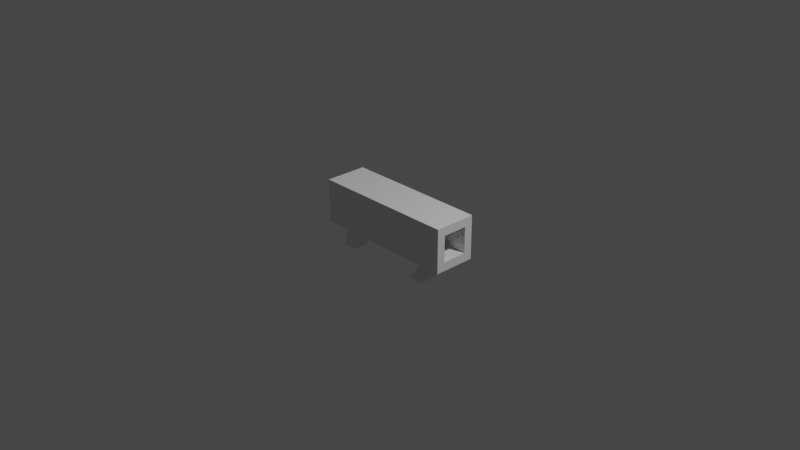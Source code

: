# Source: boom.blend  (saved by Blender 3.2.14; exported with 4.5.12 LTS)
import bpy
from mathutils import Matrix  # noqa: F401  (used for matrix-valued properties, if any)

bpy.ops.wm.read_factory_settings(use_empty=True)
scene = bpy.context.scene
scene.name = 'Scene'

# ---- collections
col_collection = bpy.data.collections.new('Collection'); scene.collection.children.link(col_collection)

# ---- materials (node trees are filled in below, after node groups)
mat_material = bpy.data.materials.new('Material')
mat_material.alpha_threshold = 0.0
mat_material.use_transparent_shadow = False
mat_material.line_color = (0.0, 0.0, 0.0, 1.0)

# ---- material node trees
mat_material.use_nodes = True; mat_material.node_tree.nodes.clear()
_N = mat_material.node_tree.nodes; _L = mat_material.node_tree.links
n0 = _N.new('ShaderNodeOutputMaterial'); n0.name = 'Material Output'; n0.location = (300, 300)
n1 = _N.new('ShaderNodeBsdfPrincipled'); n1.name = 'Principled BSDF'; n1.location = (10, 300)
n1.distribution = 'GGX'
n1.subsurface_method = 'RANDOM_WALK_SKIN'
n1.inputs[2].default_value = 0.4
n1.inputs[3].default_value = 1.45
n1.inputs[27].default_value = (0.0, 0.0, 0.0, 1.0)
n1.inputs[28].default_value = 1.0
_L.new(n1.outputs[0], n0.inputs[0])
n0.is_active_output = True

# ---- world
world_world = bpy.data.worlds.new('World'); scene.world = world_world
world_world.use_nodes = True; world_world.node_tree.nodes.clear()
_N = world_world.node_tree.nodes; _L = world_world.node_tree.links
n0 = _N.new('ShaderNodeOutputWorld'); n0.name = 'World Output'; n0.location = (300, 300)
n1 = _N.new('ShaderNodeBackground'); n1.name = 'Background'; n1.location = (10, 300)
n1.inputs[0].default_value = (0.05088, 0.05088, 0.05088, 1.0)
_L.new(n1.outputs[0], n0.inputs[0])
n0.is_active_output = True
world_world.color = (0.05088, 0.05088, 0.05088)
world_world.use_sun_shadow = False
world_world.sun_shadow_jitter_overblur = 0.0

# ---- cameras
cam_camera = bpy.data.cameras.new('Camera')
cam_camera.clip_end = 100.0
cam_camera.ortho_scale = 7.314

# ---- lights
light_light = bpy.data.lights.new('Light', 'POINT')
light_light.transmission_factor = 0.0
light_light.energy = 1000.0
light_light.shadow_soft_size = 0.1
light_light.shadow_maximum_resolution = 0.006
light_light.use_absolute_resolution = True

# ---- meshes
me_cube = bpy.data.meshes.new('Cube')
me_cube.from_pydata([(0.7837, 0.2325, 0.24), (0.7837, 0.2325, -0.24), (0.7837, -0.2325, 0.24), (0.7837, -0.2325, -0.24), (-0.8163, 0.2325, 0.24), (-0.8163, 0.2325, -0.24), (-0.8163, -0.2325, 0.24), (-0.8163, -0.2325, -0.24), (-0.8163, 0.186, -0.24), (-0.8163, 0.1395, -0.24), (-0.8163, 0.093, -0.24), (-0.8163, 0.0465, -0.24), (-0.8163, -1.129e-09, -0.24), (-0.8163, -0.0465, -0.24), (-0.8163, -0.093, -0.24), (-0.8163, -0.1395, -0.24), (-0.8163, -0.186, -0.24), (0.6237, 0.2325, -0.24), (0.4637, 0.2325, -0.24), (0.3037, 0.2325, -0.24), (0.1437, 0.2325, -0.24), (-0.01631, 0.2325, -0.24), (-0.1763, 0.2325, -0.24), (-0.3363, 0.2325, -0.24), (-0.4963, 0.2325, -0.24), (-0.6563, 0.2325, -0.24), (0.7837, 0.2325, 0.192), (0.7837, 0.2325, 0.144), (0.7837, 0.2325, 0.096), (0.7837, 0.2325, 0.048), (0.7837, 0.2325, 1.785e-09), (0.7837, 0.2325, -0.048), (0.7837, 0.2325, -0.096), (0.7837, 0.2325, -0.144), (0.7837, 0.2325, -0.192), (-0.8163, -0.2325, -0.192), (-0.8163, -0.2325, -0.144), (-0.8163, -0.2325, -0.096), (-0.8163, -0.2325, -0.048), (-0.8163, -0.2325, 1.785e-09), (-0.8163, -0.2325, 0.048), (-0.8163, -0.2325, 0.096), (-0.8163, -0.2325, 0.144), (-0.8163, -0.2325, 0.192), (0.7837, -0.2325, 0.192), (0.7837, -0.2325, 0.144), (0.7837, -0.2325, 0.096), (0.7837, -0.2325, 0.048), (0.7837, -0.2325, 1.785e-09), (0.7837, -0.2325, -0.048), (0.7837, -0.2325, -0.096), (0.7837, -0.2325, -0.144), (0.7837, -0.2325, -0.192), (-0.8163, 0.2325, 0.192), (-0.8163, 0.2325, 0.144), (-0.8163, 0.2325, 0.096), (-0.8163, 0.2325, 0.048), (-0.8163, 0.2325, 1.785e-09), (-0.8163, 0.2325, -0.048), (-0.8163, 0.2325, -0.096), (-0.8163, 0.2325, -0.144), (-0.8163, 0.2325, -0.192), (0.6237, -0.2325, 0.24), (0.4637, -0.2325, 0.24), (0.3037, -0.2325, 0.24), (0.1437, -0.2325, 0.24), (-0.01631, -0.2325, 0.24), (-0.1763, -0.2325, 0.24), (-0.3363, -0.2325, 0.24), (-0.4963, -0.2325, 0.24), (-0.6563, -0.2325, 0.24), (0.7837, 0.186, 0.24), (0.7837, 0.1395, 0.24), (0.7837, 0.093, 0.24), (0.7837, 0.0465, 0.24), (0.7837, -1.129e-09, 0.24), (0.7837, -0.0465, 0.24), (0.7837, -0.093, 0.24), (0.7837, -0.1395, 0.24), (0.7837, -0.186, 0.24), (-0.6563, -0.2325, -0.24), (-0.4963, -0.2325, -0.24), (-0.3363, -0.2325, -0.24), (-0.1763, -0.2325, -0.24), (-0.01631, -0.2325, -0.24), (0.1437, -0.2325, -0.24), (0.3037, -0.2325, -0.24), (0.4637, -0.2325, -0.24), (0.6237, -0.2325, -0.24), (-0.8163, -0.186, 0.24), (-0.8163, -0.1395, 0.24), (-0.8163, -0.093, 0.24), (-0.8163, -0.0465, 0.24), (-0.8163, -1.129e-09, 0.24), (-0.8163, 0.0465, 0.24), (-0.8163, 0.093, 0.24), (-0.8163, 0.1395, 0.24), (-0.8163, 0.186, 0.24), (-0.6563, 0.2325, 0.24), (-0.4963, 0.2325, 0.24), (-0.3363, 0.2325, 0.24), (-0.1763, 0.2325, 0.24), (-0.01631, 0.2325, 0.24), (0.1437, 0.2325, 0.24), (0.3037, 0.2325, 0.24), (0.4637, 0.2325, 0.24), (0.6237, 0.2325, 0.24), (0.7837, -0.186, -0.24), (0.7837, -0.1395, -0.24), (0.7837, -0.093, -0.24), (0.7837, -0.0465, -0.24), (0.7837, -1.129e-09, -0.24), (0.7837, 0.0465, -0.24), (0.7837, 0.093, -0.24), (0.7837, 0.1395, -0.24), (0.7837, 0.186, -0.24), (-0.6563, 0.2325, -0.192), (-0.4963, 0.2325, -0.192), (-0.3363, 0.2325, -0.192), (-0.1763, 0.2325, -0.192), (-0.01631, 0.2325, -0.192), (0.1437, 0.2325, -0.192), (0.3037, 0.2325, -0.192), (0.4637, 0.2325, -0.192), (0.6237, 0.2325, -0.192), (-0.6563, 0.2325, -0.144), (-0.4963, 0.2325, -0.144), (-0.3363, 0.2325, -0.144), (-0.1763, 0.2325, -0.144), (-0.01631, 0.2325, -0.144), (0.1437, 0.2325, -0.144), (0.3037, 0.2325, -0.144), (0.4637, 0.2325, -0.144), (0.6237, 0.2325, -0.144), (-0.6563, 0.2325, -0.096), (-0.4963, 0.2325, -0.096), (-0.3363, 0.2325, -0.096), (-0.1763, 0.2325, -0.096), (-0.01631, 0.2325, -0.096), (0.1437, 0.2325, -0.096), (0.3037, 0.2325, -0.096), (0.4637, 0.2325, -0.096), (0.6237, 0.2325, -0.096), (-0.6563, 0.2325, -0.048), (-0.4963, 0.2325, -0.048), (-0.3363, 0.2325, -0.048), (-0.1763, 0.2325, -0.048), (-0.01631, 0.2325, -0.048), (0.1437, 0.2325, -0.048), (0.3037, 0.2325, -0.048), (0.4637, 0.2325, -0.048), (0.6237, 0.2325, -0.048), (-0.6563, 0.2325, 1.785e-09), (-0.4963, 0.2325, 1.785e-09), (-0.3363, 0.2325, 1.785e-09), (-0.1763, 0.2325, 1.785e-09), (-0.01631, 0.2325, 1.785e-09), (0.1437, 0.2325, 1.785e-09), (0.3037, 0.2325, 1.785e-09), (0.4637, 0.2325, 1.785e-09), (0.6237, 0.2325, 1.785e-09), (-0.6563, 0.2325, 0.048), (-0.4963, 0.2325, 0.048), (-0.3363, 0.2325, 0.048), (-0.1763, 0.2325, 0.048), (-0.01631, 0.2325, 0.048), (0.1437, 0.2325, 0.048), (0.3037, 0.2325, 0.048), (0.4637, 0.2325, 0.048), (0.6237, 0.2325, 0.048), (-0.6563, 0.2325, 0.096), (-0.4963, 0.2325, 0.096), (-0.3363, 0.2325, 0.096), (-0.1763, 0.2325, 0.096), (-0.01631, 0.2325, 0.096), (0.1437, 0.2325, 0.096), (0.3037, 0.2325, 0.096), (0.4637, 0.2325, 0.096), (0.6237, 0.2325, 0.096), (-0.6563, 0.2325, 0.144), (-0.4963, 0.2325, 0.144), (-0.3363, 0.2325, 0.144), (-0.1763, 0.2325, 0.144), (-0.01631, 0.2325, 0.144), (0.1437, 0.2325, 0.144), (0.3037, 0.2325, 0.144), (0.4637, 0.2325, 0.144), (0.6237, 0.2325, 0.144), (-0.6563, 0.2325, 0.192), (-0.4963, 0.2325, 0.192), (-0.3363, 0.2325, 0.192), (-0.1763, 0.2325, 0.192), (-0.01631, 0.2325, 0.192), (0.1437, 0.2325, 0.192), (0.3037, 0.2325, 0.192), (0.4637, 0.2325, 0.192), (0.6237, 0.2325, 0.192), (0.7837, 0.186, -0.192), (0.7837, 0.1395, -0.192), (0.7837, 0.093, -0.192), (0.7837, 0.0465, -0.192), (0.7837, -1.129e-09, -0.192), (0.7837, -0.0465, -0.192), (0.7837, -0.093, -0.192), (0.7837, -0.1395, -0.192), (0.7837, -0.186, -0.192), (0.7837, 0.186, -0.144), (0.7837, 0.1395, -0.144), (0.7837, 0.093, -0.144), (0.7837, 0.0465, -0.144), (0.7837, -1.129e-09, -0.144), (0.7837, -0.0465, -0.144), (0.7837, -0.093, -0.144), (0.7837, -0.1395, -0.144), (0.7837, -0.186, -0.144), (0.7837, 0.186, -0.096), (0.7837, 0.1395, -0.096), (0.7837, -0.1395, -0.096), (0.7837, -0.186, -0.096), (0.7837, 0.186, -0.048), (0.7837, 0.1395, -0.048), (0.7837, -0.1395, -0.048), (0.7837, -0.186, -0.048), (0.7837, 0.186, 1.785e-09), (0.7837, 0.1395, 1.785e-09), (0.7837, -0.1395, 1.785e-09), (0.7837, -0.186, 1.785e-09), (0.7837, 0.186, 0.048), (0.7837, 0.1395, 0.048), (0.7837, -0.1395, 0.048), (0.7837, -0.186, 0.048), (0.7837, 0.186, 0.096), (0.7837, 0.1395, 0.096), (0.7837, -0.1395, 0.096), (0.7837, -0.186, 0.096), (0.7837, 0.186, 0.144), (0.7837, 0.1395, 0.144), (0.7837, 0.093, 0.144), (0.7837, 0.0465, 0.144), (0.7837, -1.129e-09, 0.144), (0.7837, -0.0465, 0.144), (0.7837, -0.093, 0.144), (0.7837, -0.1395, 0.144), (0.7837, -0.186, 0.144), (0.7837, 0.186, 0.192), (0.7837, 0.1395, 0.192), (0.7837, 0.093, 0.192), (0.7837, 0.0465, 0.192), (0.7837, -1.129e-09, 0.192), (0.7837, -0.0465, 0.192), (0.7837, -0.093, 0.192), (0.7837, -0.1395, 0.192), (0.7837, -0.186, 0.192), (-0.6563, 0.186, -0.24), (-0.6563, 0.1395, -0.24), (-0.6563, 0.093, -0.24), (-0.6563, 0.0465, -0.24), (-0.6563, -1.129e-09, -0.24), (-0.6563, -0.0465, -0.24), (-0.6563, -0.093, -0.24), (-0.6563, -0.1395, -0.24), (-0.6563, -0.186, -0.24), (-0.4963, 0.186, -0.24), (-0.4963, 0.1395, -0.24), (-0.4963, 0.093, -0.24), (-0.4963, 0.0465, -0.24), (-0.4963, -1.129e-09, -0.24), (-0.4963, -0.0465, -0.24), (-0.4963, -0.093, -0.24), (-0.4963, -0.1395, -0.24), (-0.4963, -0.186, -0.24), (-0.3363, 0.186, -0.24), (-0.3363, 0.1395, -0.24), (-0.3363, 0.093, -0.24), (-0.3363, 0.0465, -0.24), (-0.3363, -1.129e-09, -0.24), (-0.3363, -0.0465, -0.24), (-0.3363, -0.093, -0.24), (-0.3363, -0.1395, -0.24), (-0.3363, -0.186, -0.24), (-0.1763, 0.186, -0.24), (-0.1763, 0.1395, -0.24), (-0.1763, 0.093, -0.24), (-0.1763, 0.0465, -0.24), (-0.1763, -1.129e-09, -0.24), (-0.1763, -0.0465, -0.24), (-0.1763, -0.093, -0.24), (-0.1763, -0.1395, -0.24), (-0.1763, -0.186, -0.24), (-0.01631, 0.186, -0.24), (-0.01631, 0.1395, -0.24), (-0.01631, 0.093, -0.24), (-0.01631, 0.0465, -0.24), (-0.01631, -1.129e-09, -0.24), (-0.01631, -0.0465, -0.24), (-0.01631, -0.093, -0.24), (-0.01631, -0.1395, -0.24), (-0.01631, -0.186, -0.24), (0.1437, 0.186, -0.24), (0.1437, 0.1395, -0.24), (0.1437, 0.093, -0.24), (0.1437, 0.0465, -0.24), (0.1437, -1.129e-09, -0.24), (0.1437, -0.0465, -0.24), (0.1437, -0.093, -0.24), (0.1437, -0.1395, -0.24), (0.1437, -0.186, -0.24), (0.3037, 0.186, -0.24), (0.3037, 0.1395, -0.24), (0.3037, 0.093, -0.24), (0.3037, 0.0465, -0.24), (0.3037, -1.129e-09, -0.24), (0.3037, -0.0465, -0.24), (0.3037, -0.093, -0.24), (0.3037, -0.1395, -0.24), (0.3037, -0.186, -0.24), (0.4637, 0.186, -0.24), (0.4637, 0.1395, -0.24), (0.4637, 0.093, -0.24), (0.4637, 0.0465, -0.24), (0.4637, -1.129e-09, -0.24), (0.4637, -0.0465, -0.24), (0.4637, -0.093, -0.24), (0.4637, -0.1395, -0.24), (0.4637, -0.186, -0.24), (0.6237, 0.186, -0.24), (0.6237, 0.1395, -0.24), (0.6237, 0.093, -0.24), (0.6237, 0.0465, -0.24), (0.6237, -1.129e-09, -0.24), (0.6237, -0.0465, -0.24), (0.6237, -0.093, -0.24), (0.6237, -0.1395, -0.24), (0.6237, -0.186, -0.24), (-0.8163, -0.186, -0.192), (-0.8163, -0.1395, -0.192), (-0.8163, -0.093, -0.192), (-0.8163, -0.0465, -0.192), (-0.8163, -1.129e-09, -0.192), (-0.8163, 0.0465, -0.192), (-0.8163, 0.093, -0.192), (-0.8163, 0.1395, -0.192), (-0.8163, 0.186, -0.192), (-0.8163, -0.186, -0.144), (-0.8163, -0.1395, -0.144), (-0.8163, -0.093, -0.144), (-0.8163, -0.0465, -0.144), (-0.8163, -1.129e-09, -0.144), (-0.8163, 0.0465, -0.144), (-0.8163, 0.093, -0.144), (-0.8163, 0.1395, -0.144), (-0.8163, 0.186, -0.144), (-0.8163, -0.186, -0.096), (-0.8163, -0.1395, -0.096), (-0.8163, -0.093, -0.096), (-0.8163, -0.0465, -0.096), (-0.8163, -1.129e-09, -0.096), (-0.8163, 0.0465, -0.096), (-0.8163, 0.093, -0.096), (-0.8163, 0.1395, -0.096), (-0.8163, 0.186, -0.096), (-0.8163, -0.186, -0.048), (-0.8163, -0.1395, -0.048), (-0.8163, -0.093, -0.048), (-0.8163, -0.0465, -0.048), (-0.8163, -1.129e-09, -0.048), (-0.8163, 0.0465, -0.048), (-0.8163, 0.093, -0.048), (-0.8163, 0.1395, -0.048), (-0.8163, 0.186, -0.048), (-0.8163, -0.186, 1.785e-09), (-0.8163, -0.1395, 1.785e-09), (-0.8163, -0.093, 1.785e-09), (-0.8163, -0.0465, 1.785e-09), (-0.8163, -1.129e-09, 1.785e-09), (-0.8163, 0.0465, 1.785e-09), (-0.8163, 0.093, 1.785e-09), (-0.8163, 0.1395, 1.785e-09), (-0.8163, 0.186, 1.785e-09), (-0.8163, -0.186, 0.048), (-0.8163, -0.1395, 0.048), (-0.8163, -0.093, 0.048), (-0.8163, -0.0465, 0.048), (-0.8163, -1.129e-09, 0.048), (-0.8163, 0.0465, 0.048), (-0.8163, 0.093, 0.048), (-0.8163, 0.1395, 0.048), (-0.8163, 0.186, 0.048), (-0.8163, -0.186, 0.096), (-0.8163, -0.1395, 0.096), (-0.8163, -0.093, 0.096), (-0.8163, -0.0465, 0.096), (-0.8163, -1.129e-09, 0.096), (-0.8163, 0.0465, 0.096), (-0.8163, 0.093, 0.096), (-0.8163, 0.1395, 0.096), (-0.8163, 0.186, 0.096), (-0.8163, -0.186, 0.144), (-0.8163, -0.1395, 0.144), (-0.8163, -0.093, 0.144), (-0.8163, -0.0465, 0.144), (-0.8163, -1.129e-09, 0.144), (-0.8163, 0.0465, 0.144), (-0.8163, 0.093, 0.144), (-0.8163, 0.1395, 0.144), (-0.8163, 0.186, 0.144), (-0.8163, -0.186, 0.192), (-0.8163, -0.1395, 0.192), (-0.8163, -0.093, 0.192), (-0.8163, -0.0465, 0.192), (-0.8163, -1.129e-09, 0.192), (-0.8163, 0.0465, 0.192), (-0.8163, 0.093, 0.192), (-0.8163, 0.1395, 0.192), (-0.8163, 0.186, 0.192), (0.6237, -0.2325, -0.192), (0.4637, -0.2325, -0.192), (0.3037, -0.2325, -0.192), (0.1437, -0.2325, -0.192), (-0.01631, -0.2325, -0.192), (-0.1763, -0.2325, -0.192), (-0.3363, -0.2325, -0.192), (-0.4963, -0.2325, -0.192), (-0.6563, -0.2325, -0.192), (0.6237, -0.2325, -0.144), (0.4637, -0.2325, -0.144), (0.3037, -0.2325, -0.144), (0.1437, -0.2325, -0.144), (-0.01631, -0.2325, -0.144), (-0.1763, -0.2325, -0.144), (-0.3363, -0.2325, -0.144), (-0.4963, -0.2325, -0.144), (-0.6563, -0.2325, -0.144), (0.6237, -0.2325, -0.096), (0.4637, -0.2325, -0.096), (0.3037, -0.2325, -0.096), (0.1437, -0.2325, -0.096), (-0.01631, -0.2325, -0.096), (-0.1763, -0.2325, -0.096), (-0.3363, -0.2325, -0.096), (-0.4963, -0.2325, -0.096), (-0.6563, -0.2325, -0.096), (0.6237, -0.2325, -0.048), (0.4637, -0.2325, -0.048), (0.3037, -0.2325, -0.048), (0.1437, -0.2325, -0.048), (-0.01631, -0.2325, -0.048), (-0.1763, -0.2325, -0.048), (-0.3363, -0.2325, -0.048), (-0.4963, -0.2325, -0.048), (-0.6563, -0.2325, -0.048), (0.6237, -0.2325, 1.785e-09), (0.4637, -0.2325, 1.785e-09), (0.3037, -0.2325, 1.785e-09), (0.1437, -0.2325, 1.785e-09), (-0.01631, -0.2325, 1.785e-09), (-0.1763, -0.2325, 1.785e-09), (-0.3363, -0.2325, 1.785e-09), (-0.4963, -0.2325, 1.785e-09), (-0.6563, -0.2325, 1.785e-09), (0.6237, -0.2325, 0.048), (0.4637, -0.2325, 0.048), (0.3037, -0.2325, 0.048), (0.1437, -0.2325, 0.048), (-0.01631, -0.2325, 0.048), (-0.1763, -0.2325, 0.048), (-0.3363, -0.2325, 0.048), (-0.4963, -0.2325, 0.048), (-0.6563, -0.2325, 0.048), (0.6237, -0.2325, 0.096), (0.4637, -0.2325, 0.096), (0.3037, -0.2325, 0.096), (0.1437, -0.2325, 0.096), (-0.01631, -0.2325, 0.096), (-0.1763, -0.2325, 0.096), (-0.3363, -0.2325, 0.096), (-0.4963, -0.2325, 0.096), (-0.6563, -0.2325, 0.096), (0.6237, -0.2325, 0.144), (0.4637, -0.2325, 0.144), (0.3037, -0.2325, 0.144), (0.1437, -0.2325, 0.144), (-0.01631, -0.2325, 0.144), (-0.1763, -0.2325, 0.144), (-0.3363, -0.2325, 0.144), (-0.4963, -0.2325, 0.144), (-0.6563, -0.2325, 0.144), (0.6237, -0.2325, 0.192), (0.4637, -0.2325, 0.192), (0.3037, -0.2325, 0.192), (0.1437, -0.2325, 0.192), (-0.01631, -0.2325, 0.192), (-0.1763, -0.2325, 0.192), (-0.3363, -0.2325, 0.192), (-0.4963, -0.2325, 0.192), (-0.6563, -0.2325, 0.192), (0.6237, 0.186, 0.24), (0.6237, 0.1395, 0.24), (0.6237, 0.093, 0.24), (0.6237, 0.0465, 0.24), (0.6237, -1.129e-09, 0.24), (0.6237, -0.0465, 0.24), (0.6237, -0.093, 0.24), (0.6237, -0.1395, 0.24), (0.6237, -0.186, 0.24), (0.4637, 0.186, 0.24), (0.4637, 0.1395, 0.24), (0.4637, 0.093, 0.24), (0.4637, 0.0465, 0.24), (0.4637, -1.129e-09, 0.24), (0.4637, -0.0465, 0.24), (0.4637, -0.093, 0.24), (0.4637, -0.1395, 0.24), (0.4637, -0.186, 0.24), (0.3037, 0.186, 0.24), (0.3037, 0.1395, 0.24), (0.3037, 0.093, 0.24), (0.3037, 0.0465, 0.24), (0.3037, -1.129e-09, 0.24), (0.3037, -0.0465, 0.24), (0.3037, -0.093, 0.24), (0.3037, -0.1395, 0.24), (0.3037, -0.186, 0.24), (0.1437, 0.186, 0.24), (0.1437, 0.1395, 0.24), (0.1437, 0.093, 0.24), (0.1437, 0.0465, 0.24), (0.1437, -1.129e-09, 0.24), (0.1437, -0.0465, 0.24), (0.1437, -0.093, 0.24), (0.1437, -0.1395, 0.24), (0.1437, -0.186, 0.24), (-0.01631, 0.186, 0.24), (-0.01631, 0.1395, 0.24), (-0.01631, 0.093, 0.24), (-0.01631, 0.0465, 0.24), (-0.01631, -1.129e-09, 0.24), (-0.01631, -0.0465, 0.24), (-0.01631, -0.093, 0.24), (-0.01631, -0.1395, 0.24), (-0.01631, -0.186, 0.24), (-0.1763, 0.186, 0.24), (-0.1763, 0.1395, 0.24), (-0.1763, 0.093, 0.24), (-0.1763, 0.0465, 0.24), (-0.1763, -1.129e-09, 0.24), (-0.1763, -0.0465, 0.24), (-0.1763, -0.093, 0.24), (-0.1763, -0.1395, 0.24), (-0.1763, -0.186, 0.24), (-0.3363, 0.186, 0.24), (-0.3363, 0.1395, 0.24), (-0.3363, 0.093, 0.24), (-0.3363, 0.0465, 0.24), (-0.3363, -1.129e-09, 0.24), (-0.3363, -0.0465, 0.24), (-0.3363, -0.093, 0.24), (-0.3363, -0.1395, 0.24), (-0.3363, -0.186, 0.24), (-0.4963, 0.186, 0.24), (-0.4963, 0.1395, 0.24), (-0.4963, 0.093, 0.24), (-0.4963, 0.0465, 0.24), (-0.4963, -1.129e-09, 0.24), (-0.4963, -0.0465, 0.24), (-0.4963, -0.093, 0.24), (-0.4963, -0.1395, 0.24), (-0.4963, -0.186, 0.24), (-0.6563, 0.186, 0.24), (-0.6563, 0.1395, 0.24), (-0.6563, 0.093, 0.24), (-0.6563, 0.0465, 0.24), (-0.6563, -1.129e-09, 0.24), (-0.6563, -0.0465, 0.24), (-0.6563, -0.093, 0.24), (-0.6563, -0.1395, 0.24), (-0.6563, -0.186, 0.24), (-0.8163, 0.1395, -0.144), (-0.8163, 0.093, -0.144), (-0.8163, 0.0465, -0.144), (-0.8163, -1.129e-09, -0.144), (-0.8163, -0.0465, -0.144), (-0.8163, -0.093, -0.144), (-0.8163, -0.1395, -0.144), (-0.8163, 0.1395, -0.096), (-0.8163, -0.1395, -0.096), (-0.8163, 0.1395, -0.048), (-0.8163, -0.1395, -0.048), (-0.8163, 0.1395, 1.785e-09), (-0.8163, -0.1395, 1.785e-09), (-0.8163, 0.1395, 0.048), (-0.8163, -0.1395, 0.048), (-0.8163, 0.1395, 0.096), (-0.8163, -0.1395, 0.096), (-0.8163, 0.1395, 0.144), (-0.8163, 0.093, 0.144), (-0.8163, 0.0465, 0.144), (-0.8163, -1.129e-09, 0.144), (-0.8163, -0.0465, 0.144), (-0.8163, -0.093, 0.144), (-0.8163, -0.1395, 0.144), (0.2637, 0.093, -0.54), (0.2637, 0.0465, -0.54), (0.2637, -1.129e-09, -0.54), (0.2637, -0.0465, -0.54), (0.2637, -0.093, -0.54), (0.4237, 0.093, -0.54), (0.4237, 0.0465, -0.54), (0.4237, -1.129e-09, -0.54), (0.4237, -0.0465, -0.54), (0.4237, -0.093, -0.54), (-0.7563, 0.093, -0.54), (-0.7563, 0.0465, -0.54), (-0.7563, -1.129e-09, -0.54), (-0.7563, -0.0465, -0.54), (-0.7563, -0.093, -0.54), (-0.5963, 0.093, -0.54), (-0.5963, 0.0465, -0.54), (-0.5963, -1.129e-09, -0.54), (-0.5963, -0.0465, -0.54), (-0.5963, -0.093, -0.54)], [], [(576, 89, 6, 70), (495, 70, 6, 43), (414, 97, 4, 53), (333, 107, 3, 88), (252, 79, 2, 44), (196, 106, 0, 26), (17, 124, 34, 1), (124, 133, 33, 34), (133, 142, 32, 33), (142, 151, 31, 32), (151, 160, 30, 31), (160, 169, 29, 30), (169, 178, 28, 29), (178, 187, 27, 28), (187, 196, 26, 27), (5, 61, 116, 25), (25, 116, 117, 24), (24, 117, 118, 23), (23, 118, 119, 22), (22, 119, 120, 21), (21, 120, 121, 20), (20, 121, 122, 19), (19, 122, 123, 18), (18, 123, 124, 17), (61, 60, 125, 116), (116, 125, 126, 117), (117, 126, 127, 118), (118, 127, 128, 119), (119, 128, 129, 120), (120, 129, 130, 121), (121, 130, 131, 122), (122, 131, 132, 123), (123, 132, 133, 124), (60, 59, 134, 125), (125, 134, 135, 126), (126, 135, 136, 127), (127, 136, 137, 128), (128, 137, 138, 129), (129, 138, 139, 130), (130, 139, 140, 131), (131, 140, 141, 132), (132, 141, 142, 133), (59, 58, 143, 134), (134, 143, 144, 135), (135, 144, 145, 136), (136, 145, 146, 137), (137, 146, 147, 138), (138, 147, 148, 139), (139, 148, 149, 140), (140, 149, 150, 141), (141, 150, 151, 142), (58, 57, 152, 143), (143, 152, 153, 144), (144, 153, 154, 145), (145, 154, 155, 146), (146, 155, 156, 147), (147, 156, 157, 148), (148, 157, 158, 149), (149, 158, 159, 150), (150, 159, 160, 151), (57, 56, 161, 152), (152, 161, 162, 153), (153, 162, 163, 154), (154, 163, 164, 155), (155, 164, 165, 156), (156, 165, 166, 157), (157, 166, 167, 158), (158, 167, 168, 159), (159, 168, 169, 160), (56, 55, 170, 161), (161, 170, 171, 162), (162, 171, 172, 163), (163, 172, 173, 164), (164, 173, 174, 165), (165, 174, 175, 166), (166, 175, 176, 167), (167, 176, 177, 168), (168, 177, 178, 169), (55, 54, 179, 170), (170, 179, 180, 171), (171, 180, 181, 172), (172, 181, 182, 173), (173, 182, 183, 174), (174, 183, 184, 175), (175, 184, 185, 176), (176, 185, 186, 177), (177, 186, 187, 178), (54, 53, 188, 179), (179, 188, 189, 180), (180, 189, 190, 181), (181, 190, 191, 182), (182, 191, 192, 183), (183, 192, 193, 184), (184, 193, 194, 185), (185, 194, 195, 186), (186, 195, 196, 187), (53, 4, 98, 188), (188, 98, 99, 189), (189, 99, 100, 190), (190, 100, 101, 191), (191, 101, 102, 192), (192, 102, 103, 193), (193, 103, 104, 194), (194, 104, 105, 195), (195, 105, 106, 196), (107, 205, 52, 3), (205, 214, 51, 52), (214, 218, 50, 51), (218, 222, 49, 50), (222, 226, 48, 49), (226, 230, 47, 48), (230, 234, 46, 47), (234, 243, 45, 46), (243, 252, 44, 45), (1, 34, 197, 115), (115, 197, 198, 114), (114, 198, 199, 113), (113, 199, 200, 112), (112, 200, 201, 111), (111, 201, 202, 110), (110, 202, 203, 109), (109, 203, 204, 108), (108, 204, 205, 107), (34, 33, 206, 197), (197, 206, 207, 198), (198, 207, 208, 199), (199, 208, 209, 200), (200, 209, 210, 201), (201, 210, 211, 202), (202, 211, 212, 203), (203, 212, 213, 204), (204, 213, 214, 205), (33, 32, 215, 206), (206, 215, 216, 207), (213, 217, 218, 214), (32, 31, 219, 215), (215, 219, 220, 216), (217, 221, 222, 218), (31, 30, 223, 219), (219, 223, 224, 220), (221, 225, 226, 222), (30, 29, 227, 223), (223, 227, 228, 224), (225, 229, 230, 226), (29, 28, 231, 227), (227, 231, 232, 228), (229, 233, 234, 230), (28, 27, 235, 231), (231, 235, 236, 232), (233, 242, 243, 234), (27, 26, 244, 235), (235, 244, 245, 236), (236, 245, 246, 237), (237, 246, 247, 238), (238, 247, 248, 239), (239, 248, 249, 240), (240, 249, 250, 241), (241, 250, 251, 242), (242, 251, 252, 243), (26, 0, 71, 244), (244, 71, 72, 245), (245, 72, 73, 246), (246, 73, 74, 247), (247, 74, 75, 248), (248, 75, 76, 249), (249, 76, 77, 250), (250, 77, 78, 251), (251, 78, 79, 252), (16, 261, 80, 7), (261, 270, 81, 80), (270, 279, 82, 81), (279, 288, 83, 82), (288, 297, 84, 83), (297, 306, 85, 84), (306, 315, 86, 85), (315, 324, 87, 86), (324, 333, 88, 87), (5, 25, 253, 8), (8, 253, 254, 9), (9, 254, 255, 10), (10, 255, 256, 11), (11, 256, 257, 12), (12, 257, 258, 13), (13, 258, 259, 14), (14, 259, 260, 15), (15, 260, 261, 16), (25, 24, 262, 253), (253, 262, 263, 254), (254, 263, 264, 255), (266, 267, 619, 618), (257, 256, 612, 613), (265, 266, 618, 617), (256, 255, 611, 612), (259, 268, 269, 260), (260, 269, 270, 261), (24, 23, 271, 262), (262, 271, 272, 263), (263, 272, 273, 264), (264, 273, 274, 265), (265, 274, 275, 266), (266, 275, 276, 267), (267, 276, 277, 268), (268, 277, 278, 269), (269, 278, 279, 270), (23, 22, 280, 271), (271, 280, 281, 272), (272, 281, 282, 273), (273, 282, 283, 274), (274, 283, 284, 275), (275, 284, 285, 276), (276, 285, 286, 277), (277, 286, 287, 278), (278, 287, 288, 279), (22, 21, 289, 280), (280, 289, 290, 281), (281, 290, 291, 282), (282, 291, 292, 283), (283, 292, 293, 284), (284, 293, 294, 285), (285, 294, 295, 286), (286, 295, 296, 287), (287, 296, 297, 288), (21, 20, 298, 289), (289, 298, 299, 290), (290, 299, 300, 291), (291, 300, 301, 292), (292, 301, 302, 293), (293, 302, 303, 294), (294, 303, 304, 295), (295, 304, 305, 296), (296, 305, 306, 297), (20, 19, 307, 298), (298, 307, 308, 299), (299, 308, 309, 300), (300, 309, 310, 301), (301, 310, 311, 302), (302, 311, 312, 303), (303, 312, 313, 304), (304, 313, 314, 305), (305, 314, 315, 306), (19, 18, 316, 307), (307, 316, 317, 308), (308, 317, 318, 309), (309, 318, 319, 310), (310, 319, 320, 311), (311, 320, 321, 312), (312, 321, 322, 313), (313, 322, 323, 314), (314, 323, 324, 315), (18, 17, 325, 316), (316, 325, 326, 317), (317, 326, 327, 318), (331, 322, 605, 610), (321, 320, 603, 604), (329, 330, 609, 608), (318, 327, 606, 601), (322, 331, 332, 323), (323, 332, 333, 324), (17, 1, 115, 325), (325, 115, 114, 326), (326, 114, 113, 327), (327, 113, 112, 328), (328, 112, 111, 329), (329, 111, 110, 330), (330, 110, 109, 331), (331, 109, 108, 332), (332, 108, 107, 333), (8, 342, 61, 5), (342, 351, 60, 61), (351, 360, 59, 60), (360, 369, 58, 59), (369, 378, 57, 58), (378, 387, 56, 57), (387, 396, 55, 56), (396, 405, 54, 55), (405, 414, 53, 54), (7, 35, 334, 16), (16, 334, 335, 15), (15, 335, 336, 14), (14, 336, 337, 13), (13, 337, 338, 12), (12, 338, 339, 11), (11, 339, 340, 10), (10, 340, 341, 9), (9, 341, 342, 8), (35, 36, 343, 334), (334, 343, 344, 335), (335, 344, 345, 336), (336, 345, 346, 337), (337, 346, 347, 338), (338, 347, 348, 339), (339, 348, 349, 340), (340, 349, 350, 341), (341, 350, 351, 342), (36, 37, 352, 343), (343, 352, 353, 344), (344, 353, 354, 345), (345, 354, 355, 346), (346, 355, 356, 347), (347, 356, 357, 348), (348, 357, 358, 349), (349, 358, 359, 350), (350, 359, 360, 351), (37, 38, 361, 352), (352, 361, 362, 353), (353, 362, 363, 354), (354, 363, 364, 355), (355, 364, 365, 356), (356, 365, 366, 357), (357, 366, 367, 358), (358, 367, 368, 359), (359, 368, 369, 360), (38, 39, 370, 361), (361, 370, 371, 362), (362, 371, 372, 363), (363, 372, 373, 364), (364, 373, 374, 365), (365, 374, 375, 366), (366, 375, 376, 367), (367, 376, 377, 368), (368, 377, 378, 369), (39, 40, 379, 370), (370, 379, 380, 371), (371, 380, 381, 372), (372, 381, 382, 373), (373, 382, 383, 374), (374, 383, 384, 375), (375, 384, 385, 376), (376, 385, 386, 377), (377, 386, 387, 378), (40, 41, 388, 379), (379, 388, 389, 380), (380, 389, 390, 381), (381, 390, 391, 382), (382, 391, 392, 383), (383, 392, 393, 384), (384, 393, 394, 385), (385, 394, 395, 386), (386, 395, 396, 387), (41, 42, 397, 388), (388, 397, 398, 389), (389, 398, 399, 390), (390, 399, 400, 391), (391, 400, 401, 392), (392, 401, 402, 393), (393, 402, 403, 394), (394, 403, 404, 395), (395, 404, 405, 396), (42, 43, 406, 397), (397, 406, 407, 398), (398, 407, 408, 399), (399, 408, 409, 400), (400, 409, 410, 401), (401, 410, 411, 402), (402, 411, 412, 403), (403, 412, 413, 404), (404, 413, 414, 405), (43, 6, 89, 406), (406, 89, 90, 407), (407, 90, 91, 408), (408, 91, 92, 409), (409, 92, 93, 410), (410, 93, 94, 411), (411, 94, 95, 412), (412, 95, 96, 413), (413, 96, 97, 414), (80, 423, 35, 7), (423, 432, 36, 35), (432, 441, 37, 36), (441, 450, 38, 37), (450, 459, 39, 38), (459, 468, 40, 39), (468, 477, 41, 40), (477, 486, 42, 41), (486, 495, 43, 42), (3, 52, 415, 88), (88, 415, 416, 87), (87, 416, 417, 86), (86, 417, 418, 85), (85, 418, 419, 84), (84, 419, 420, 83), (83, 420, 421, 82), (82, 421, 422, 81), (81, 422, 423, 80), (52, 51, 424, 415), (415, 424, 425, 416), (416, 425, 426, 417), (417, 426, 427, 418), (418, 427, 428, 419), (419, 428, 429, 420), (420, 429, 430, 421), (421, 430, 431, 422), (422, 431, 432, 423), (51, 50, 433, 424), (424, 433, 434, 425), (425, 434, 435, 426), (426, 435, 436, 427), (427, 436, 437, 428), (428, 437, 438, 429), (429, 438, 439, 430), (430, 439, 440, 431), (431, 440, 441, 432), (50, 49, 442, 433), (433, 442, 443, 434), (434, 443, 444, 435), (435, 444, 445, 436), (436, 445, 446, 437), (437, 446, 447, 438), (438, 447, 448, 439), (439, 448, 449, 440), (440, 449, 450, 441), (49, 48, 451, 442), (442, 451, 452, 443), (443, 452, 453, 444), (444, 453, 454, 445), (445, 454, 455, 446), (446, 455, 456, 447), (447, 456, 457, 448), (448, 457, 458, 449), (449, 458, 459, 450), (48, 47, 460, 451), (451, 460, 461, 452), (452, 461, 462, 453), (453, 462, 463, 454), (454, 463, 464, 455), (455, 464, 465, 456), (456, 465, 466, 457), (457, 466, 467, 458), (458, 467, 468, 459), (47, 46, 469, 460), (460, 469, 470, 461), (461, 470, 471, 462), (462, 471, 472, 463), (463, 472, 473, 464), (464, 473, 474, 465), (465, 474, 475, 466), (466, 475, 476, 467), (467, 476, 477, 468), (46, 45, 478, 469), (469, 478, 479, 470), (470, 479, 480, 471), (471, 480, 481, 472), (472, 481, 482, 473), (473, 482, 483, 474), (474, 483, 484, 475), (475, 484, 485, 476), (476, 485, 486, 477), (45, 44, 487, 478), (478, 487, 488, 479), (479, 488, 489, 480), (480, 489, 490, 481), (481, 490, 491, 482), (482, 491, 492, 483), (483, 492, 493, 484), (484, 493, 494, 485), (485, 494, 495, 486), (44, 2, 62, 487), (487, 62, 63, 488), (488, 63, 64, 489), (489, 64, 65, 490), (490, 65, 66, 491), (491, 66, 67, 492), (492, 67, 68, 493), (493, 68, 69, 494), (494, 69, 70, 495), (79, 504, 62, 2), (504, 513, 63, 62), (513, 522, 64, 63), (522, 531, 65, 64), (531, 540, 66, 65), (540, 549, 67, 66), (549, 558, 68, 67), (558, 567, 69, 68), (567, 576, 70, 69), (0, 106, 496, 71), (71, 496, 497, 72), (72, 497, 498, 73), (73, 498, 499, 74), (74, 499, 500, 75), (75, 500, 501, 76), (76, 501, 502, 77), (77, 502, 503, 78), (78, 503, 504, 79), (106, 105, 505, 496), (496, 505, 506, 497), (497, 506, 507, 498), (498, 507, 508, 499), (499, 508, 509, 500), (500, 509, 510, 501), (501, 510, 511, 502), (502, 511, 512, 503), (503, 512, 513, 504), (105, 104, 514, 505), (505, 514, 515, 506), (506, 515, 516, 507), (507, 516, 517, 508), (508, 517, 518, 509), (509, 518, 519, 510), (510, 519, 520, 511), (511, 520, 521, 512), (512, 521, 522, 513), (104, 103, 523, 514), (514, 523, 524, 515), (515, 524, 525, 516), (516, 525, 526, 517), (517, 526, 527, 518), (518, 527, 528, 519), (519, 528, 529, 520), (520, 529, 530, 521), (521, 530, 531, 522), (103, 102, 532, 523), (523, 532, 533, 524), (524, 533, 534, 525), (525, 534, 535, 526), (526, 535, 536, 527), (527, 536, 537, 528), (528, 537, 538, 529), (529, 538, 539, 530), (530, 539, 540, 531), (102, 101, 541, 532), (532, 541, 542, 533), (533, 542, 543, 534), (534, 543, 544, 535), (535, 544, 545, 536), (536, 545, 546, 537), (537, 546, 547, 538), (538, 547, 548, 539), (539, 548, 549, 540), (101, 100, 550, 541), (541, 550, 551, 542), (542, 551, 552, 543), (543, 552, 553, 544), (544, 553, 554, 545), (545, 554, 555, 546), (546, 555, 556, 547), (547, 556, 557, 548), (548, 557, 558, 549), (100, 99, 559, 550), (550, 559, 560, 551), (551, 560, 561, 552), (552, 561, 562, 553), (553, 562, 563, 554), (554, 563, 564, 555), (555, 564, 565, 556), (556, 565, 566, 557), (557, 566, 567, 558), (99, 98, 568, 559), (559, 568, 569, 560), (560, 569, 570, 561), (561, 570, 571, 562), (562, 571, 572, 563), (563, 572, 573, 564), (564, 573, 574, 565), (565, 574, 575, 566), (566, 575, 576, 567), (98, 4, 97, 568), (568, 97, 96, 569), (569, 96, 95, 570), (570, 95, 94, 571), (571, 94, 93, 572), (572, 93, 92, 573), (573, 92, 91, 574), (574, 91, 90, 575), (575, 90, 89, 576), (228, 232, 592, 590), (225, 221, 587, 589), (209, 208, 578, 579), (237, 238, 596, 595), (233, 229, 591, 593), (210, 209, 579, 580), (238, 239, 597, 596), (211, 210, 580, 581), (216, 220, 586, 584), (239, 240, 598, 597), (224, 228, 590, 588), (212, 211, 581, 582), (221, 217, 585, 587), (240, 241, 599, 598), (232, 236, 594, 592), (229, 225, 589, 591), (213, 212, 582, 583), (241, 242, 600, 599), (242, 233, 593, 600), (207, 216, 584, 577), (220, 224, 588, 586), (208, 207, 577, 578), (217, 213, 583, 585), (236, 237, 595, 594), (601, 606, 607, 602), (602, 607, 608, 603), (603, 608, 609, 604), (604, 609, 610, 605), (330, 331, 610, 609), (322, 321, 604, 605), (327, 328, 607, 606), (319, 318, 601, 602), (328, 329, 608, 607), (320, 319, 602, 603), (611, 616, 617, 612), (612, 617, 618, 613), (613, 618, 619, 614), (614, 619, 620, 615), (255, 264, 616, 611), (258, 257, 613, 614), (268, 259, 615, 620), (267, 268, 620, 619), (259, 258, 614, 615), (264, 265, 617, 616)])
_uv = me_cube.uv_layers.new(name='UVMap')
_uv.uv.foreach_set('vector', [0.85, 0.725, 0.875, 0.725, 0.875, 0.75, 0.85, 0.75, 0.6, 0.975, 0.625, 0.975, 0.625, 1.0, 0.6, 1.0, 0.6, 0.225, 0.625, 0.225, 0.625, 0.25, 0.6, 0.25, 0.35, 0.725, 0.375, 0.725, 0.375, 0.75, 0.35, 0.75, 0.6, 0.725, 0.625, 0.725, 0.625, 0.75, 0.6, 0.75, 0.6, 0.475, 0.625, 0.475, 0.625, 0.5, 0.6, 0.5, 0.375, 0.475, 0.4, 0.475, 0.4, 0.5, 0.375, 0.5, 0.4, 0.475, 0.425, 0.475, 0.425, 0.5, 0.4, 0.5, 0.425, 0.475, 0.45, 0.475, 0.45, 0.5, 0.425, 0.5, 0.45, 0.475, 0.475, 0.475, 0.475, 0.5, 0.45, 0.5, 0.475, 0.475, 0.5, 0.475, 0.5, 0.5, 0.475, 0.5, 0.5, 0.475, 0.525, 0.475, 0.525, 0.5, 0.5, 0.5, 0.525, 0.475, 0.55, 0.475, 0.55, 0.5, 0.525, 0.5, 0.55, 0.475, 0.575, 0.475, 0.575, 0.5, 0.55, 0.5, 0.575, 0.475, 0.6, 0.475, 0.6, 0.5, 0.575, 0.5, 0.375, 0.25, 0.4, 0.25, 0.4, 0.275, 0.375, 0.275, 0.375, 0.275, 0.4, 0.275, 0.4, 0.3, 0.375, 0.3, 0.375, 0.3, 0.4, 0.3, 0.4, 0.325, 0.375, 0.325, 0.375, 0.325, 0.4, 0.325, 0.4, 0.35, 0.375, 0.35, 0.375, 0.35, 0.4, 0.35, 0.4, 0.375, 0.375, 0.375, 0.375, 0.375, 0.4, 0.375, 0.4, 0.4, 0.375, 0.4, 0.375, 0.4, 0.4, 0.4, 0.4, 0.425, 0.375, 0.425, 0.375, 0.425, 0.4, 0.425, 0.4, 0.45, 0.375, 0.45, 0.375, 0.45, 0.4, 0.45, 0.4, 0.475, 0.375, 0.475, 0.4, 0.25, 0.425, 0.25, 0.425, 0.275, 0.4, 0.275, 0.4, 0.275, 0.425, 0.275, 0.425, 0.3, 0.4, 0.3, 0.4, 0.3, 0.425, 0.3, 0.425, 0.325, 0.4, 0.325, 0.4, 0.325, 0.425, 0.325, 0.425, 0.35, 0.4, 0.35, 0.4, 0.35, 0.425, 0.35, 0.425, 0.375, 0.4, 0.375, 0.4, 0.375, 0.425, 0.375, 0.425, 0.4, 0.4, 0.4, 0.4, 0.4, 0.425, 0.4, 0.425, 0.425, 0.4, 0.425, 0.4, 0.425, 0.425, 0.425, 0.425, 0.45, 0.4, 0.45, 0.4, 0.45, 0.425, 0.45, 0.425, 0.475, 0.4, 0.475, 0.425, 0.25, 0.45, 0.25, 0.45, 0.275, 0.425, 0.275, 0.425, 0.275, 0.45, 0.275, 0.45, 0.3, 0.425, 0.3, 0.425, 0.3, 0.45, 0.3, 0.45, 0.325, 0.425, 0.325, 0.425, 0.325, 0.45, 0.325, 0.45, 0.35, 0.425, 0.35, 0.425, 0.35, 0.45, 0.35, 0.45, 0.375, 0.425, 0.375, 0.425, 0.375, 0.45, 0.375, 0.45, 0.4, 0.425, 0.4, 0.425, 0.4, 0.45, 0.4, 0.45, 0.425, 0.425, 0.425, 0.425, 0.425, 0.45, 0.425, 0.45, 0.45, 0.425, 0.45, 0.425, 0.45, 0.45, 0.45, 0.45, 0.475, 0.425, 0.475, 0.45, 0.25, 0.475, 0.25, 0.475, 0.275, 0.45, 0.275, 0.45, 0.275, 0.475, 0.275, 0.475, 0.3, 0.45, 0.3, 0.45, 0.3, 0.475, 0.3, 0.475, 0.325, 0.45, 0.325, 0.45, 0.325, 0.475, 0.325, 0.475, 0.35, 0.45, 0.35, 0.45, 0.35, 0.475, 0.35, 0.475, 0.375, 0.45, 0.375, 0.45, 0.375, 0.475, 0.375, 0.475, 0.4, 0.45, 0.4, 0.45, 0.4, 0.475, 0.4, 0.475, 0.425, 0.45, 0.425, 0.45, 0.425, 0.475, 0.425, 0.475, 0.45, 0.45, 0.45, 0.45, 0.45, 0.475, 0.45, 0.475, 0.475, 0.45, 0.475, 0.475, 0.25, 0.5, 0.25, 0.5, 0.275, 0.475, 0.275, 0.475, 0.275, 0.5, 0.275, 0.5, 0.3, 0.475, 0.3, 0.475, 0.3, 0.5, 0.3, 0.5, 0.325, 0.475, 0.325, 0.475, 0.325, 0.5, 0.325, 0.5, 0.35, 0.475, 0.35, 0.475, 0.35, 0.5, 0.35, 0.5, 0.375, 0.475, 0.375, 0.475, 0.375, 0.5, 0.375, 0.5, 0.4, 0.475, 0.4, 0.475, 0.4, 0.5, 0.4, 0.5, 0.425, 0.475, 0.425, 0.475, 0.425, 0.5, 0.425, 0.5, 0.45, 0.475, 0.45, 0.475, 0.45, 0.5, 0.45, 0.5, 0.475, 0.475, 0.475, 0.5, 0.25, 0.525, 0.25, 0.525, 0.275, 0.5, 0.275, 0.5, 0.275, 0.525, 0.275, 0.525, 0.3, 0.5, 0.3, 0.5, 0.3, 0.525, 0.3, 0.525, 0.325, 0.5, 0.325, 0.5, 0.325, 0.525, 0.325, 0.525, 0.35, 0.5, 0.35, 0.5, 0.35, 0.525, 0.35, 0.525, 0.375, 0.5, 0.375, 0.5, 0.375, 0.525, 0.375, 0.525, 0.4, 0.5, 0.4, 0.5, 0.4, 0.525, 0.4, 0.525, 0.425, 0.5, 0.425, 0.5, 0.425, 0.525, 0.425, 0.525, 0.45, 0.5, 0.45, 0.5, 0.45, 0.525, 0.45, 0.525, 0.475, 0.5, 0.475, 0.525, 0.25, 0.55, 0.25, 0.55, 0.275, 0.525, 0.275, 0.525, 0.275, 0.55, 0.275, 0.55, 0.3, 0.525, 0.3, 0.525, 0.3, 0.55, 0.3, 0.55, 0.325, 0.525, 0.325, 0.525, 0.325, 0.55, 0.325, 0.55, 0.35, 0.525, 0.35, 0.525, 0.35, 0.55, 0.35, 0.55, 0.375, 0.525, 0.375, 0.525, 0.375, 0.55, 0.375, 0.55, 0.4, 0.525, 0.4, 0.525, 0.4, 0.55, 0.4, 0.55, 0.425, 0.525, 0.425, 0.525, 0.425, 0.55, 0.425, 0.55, 0.45, 0.525, 0.45, 0.525, 0.45, 0.55, 0.45, 0.55, 0.475, 0.525, 0.475, 0.55, 0.25, 0.575, 0.25, 0.575, 0.275, 0.55, 0.275, 0.55, 0.275, 0.575, 0.275, 0.575, 0.3, 0.55, 0.3, 0.55, 0.3, 0.575, 0.3, 0.575, 0.325, 0.55, 0.325, 0.55, 0.325, 0.575, 0.325, 0.575, 0.35, 0.55, 0.35, 0.55, 0.35, 0.575, 0.35, 0.575, 0.375, 0.55, 0.375, 0.55, 0.375, 0.575, 0.375, 0.575, 0.4, 0.55, 0.4, 0.55, 0.4, 0.575, 0.4, 0.575, 0.425, 0.55, 0.425, 0.55, 0.425, 0.575, 0.425, 0.575, 0.45, 0.55, 0.45, 0.55, 0.45, 0.575, 0.45, 0.575, 0.475, 0.55, 0.475, 0.575, 0.25, 0.6, 0.25, 0.6, 0.275, 0.575, 0.275, 0.575, 0.275, 0.6, 0.275, 0.6, 0.3, 0.575, 0.3, 0.575, 0.3, 0.6, 0.3, 0.6, 0.325, 0.575, 0.325, 0.575, 0.325, 0.6, 0.325, 0.6, 0.35, 0.575, 0.35, 0.575, 0.35, 0.6, 0.35, 0.6, 0.375, 0.575, 0.375, 0.575, 0.375, 0.6, 0.375, 0.6, 0.4, 0.575, 0.4, 0.575, 0.4, 0.6, 0.4, 0.6, 0.425, 0.575, 0.425, 0.575, 0.425, 0.6, 0.425, 0.6, 0.45, 0.575, 0.45, 0.575, 0.45, 0.6, 0.45, 0.6, 0.475, 0.575, 0.475, 0.6, 0.25, 0.625, 0.25, 0.625, 0.275, 0.6, 0.275, 0.6, 0.275, 0.625, 0.275, 0.625, 0.3, 0.6, 0.3, 0.6, 0.3, 0.625, 0.3, 0.625, 0.325, 0.6, 0.325, 0.6, 0.325, 0.625, 0.325, 0.625, 0.35, 0.6, 0.35, 0.6, 0.35, 0.625, 0.35, 0.625, 0.375, 0.6, 0.375, 0.6, 0.375, 0.625, 0.375, 0.625, 0.4, 0.6, 0.4, 0.6, 0.4, 0.625, 0.4, 0.625, 0.425, 0.6, 0.425, 0.6, 0.425, 0.625, 0.425, 0.625, 0.45, 0.6, 0.45, 0.6, 0.45, 0.625, 0.45, 0.625, 0.475, 0.6, 0.475, 0.375, 0.725, 0.4, 0.725, 0.4, 0.75, 0.375, 0.75, 0.4, 0.725, 0.425, 0.725, 0.425, 0.75, 0.4, 0.75, 0.425, 0.725, 0.45, 0.725, 0.45, 0.75, 0.425, 0.75, 0.45, 0.725, 0.475, 0.725, 0.475, 0.75, 0.45, 0.75, 0.475, 0.725, 0.5, 0.725, 0.5, 0.75, 0.475, 0.75, 0.5, 0.725, 0.525, 0.725, 0.525, 0.75, 0.5, 0.75, 0.525, 0.725, 0.55, 0.725, 0.55, 0.75, 0.525, 0.75, 0.55, 0.725, 0.575, 0.725, 0.575, 0.75, 0.55, 0.75, 0.575, 0.725, 0.6, 0.725, 0.6, 0.75, 0.575, 0.75, 0.375, 0.5, 0.4, 0.5, 0.4, 0.525, 0.375, 0.525, 0.375, 0.525, 0.4, 0.525, 0.4, 0.55, 0.375, 0.55, 0.375, 0.55, 0.4, 0.55, 0.4, 0.575, 0.375, 0.575, 0.375, 0.575, 0.4, 0.575, 0.4, 0.6, 0.375, 0.6, 0.375, 0.6, 0.4, 0.6, 0.4, 0.625, 0.375, 0.625, 0.375, 0.625, 0.4, 0.625, 0.4, 0.65, 0.375, 0.65, 0.375, 0.65, 0.4, 0.65, 0.4, 0.675, 0.375, 0.675, 0.375, 0.675, 0.4, 0.675, 0.4, 0.7, 0.375, 0.7, 0.375, 0.7, 0.4, 0.7, 0.4, 0.725, 0.375, 0.725, 0.4, 0.5, 0.425, 0.5, 0.425, 0.525, 0.4, 0.525, 0.4, 0.525, 0.425, 0.525, 0.425, 0.55, 0.4, 0.55, 0.4, 0.55, 0.425, 0.55, 0.425, 0.575, 0.4, 0.575, 0.4, 0.575, 0.425, 0.575, 0.425, 0.6, 0.4, 0.6, 0.4, 0.6, 0.425, 0.6, 0.425, 0.625, 0.4, 0.625, 0.4, 0.625, 0.425, 0.625, 0.425, 0.65, 0.4, 0.65, 0.4, 0.65, 0.425, 0.65, 0.425, 0.675, 0.4, 0.675, 0.4, 0.675, 0.425, 0.675, 0.425, 0.7, 0.4, 0.7, 0.4, 0.7, 0.425, 0.7, 0.425, 0.725, 0.4, 0.725, 0.425, 0.5, 0.45, 0.5, 0.45, 0.525, 0.425, 0.525, 0.425, 0.525, 0.45, 0.525, 0.45, 0.55, 0.425, 0.55, 0.425, 0.7, 0.45, 0.7, 0.45, 0.725, 0.425, 0.725, 0.45, 0.5, 0.475, 0.5, 0.475, 0.525, 0.45, 0.525, 0.45, 0.525, 0.475, 0.525, 0.475, 0.55, 0.45, 0.55, 0.45, 0.7, 0.475, 0.7, 0.475, 0.725, 0.45, 0.725, 0.475, 0.5, 0.5, 0.5, 0.5, 0.525, 0.475, 0.525, 0.475, 0.525, 0.5, 0.525, 0.5, 0.55, 0.475, 0.55, 0.475, 0.7, 0.5, 0.7, 0.5, 0.725, 0.475, 0.725, 0.5, 0.5, 0.525, 0.5, 0.525, 0.525, 0.5, 0.525, 0.5, 0.525, 0.525, 0.525, 0.525, 0.55, 0.5, 0.55, 0.5, 0.7, 0.525, 0.7, 0.525, 0.725, 0.5, 0.725, 0.525, 0.5, 0.55, 0.5, 0.55, 0.525, 0.525, 0.525, 0.525, 0.525, 0.55, 0.525, 0.55, 0.55, 0.525, 0.55, 0.525, 0.7, 0.55, 0.7, 0.55, 0.725, 0.525, 0.725, 0.55, 0.5, 0.575, 0.5, 0.575, 0.525, 0.55, 0.525, 0.55, 0.525, 0.575, 0.525, 0.575, 0.55, 0.55, 0.55, 0.55, 0.7, 0.575, 0.7, 0.575, 0.725, 0.55, 0.725, 0.575, 0.5, 0.6, 0.5, 0.6, 0.525, 0.575, 0.525, 0.575, 0.525, 0.6, 0.525, 0.6, 0.55, 0.575, 0.55, 0.575, 0.55, 0.6, 0.55, 0.6, 0.575, 0.575, 0.575, 0.575, 0.575, 0.6, 0.575, 0.6, 0.6, 0.575, 0.6, 0.575, 0.6, 0.6, 0.6, 0.6, 0.625, 0.575, 0.625, 0.575, 0.625, 0.6, 0.625, 0.6, 0.65, 0.575, 0.65, 0.575, 0.65, 0.6, 0.65, 0.6, 0.675, 0.575, 0.675, 0.575, 0.675, 0.6, 0.675, 0.6, 0.7, 0.575, 0.7, 0.575, 0.7, 0.6, 0.7, 0.6, 0.725, 0.575, 0.725, 0.6, 0.5, 0.625, 0.5, 0.625, 0.525, 0.6, 0.525, 0.6, 0.525, 0.625, 0.525, 0.625, 0.55, 0.6, 0.55, 0.6, 0.55, 0.625, 0.55, 0.625, 0.575, 0.6, 0.575, 0.6, 0.575, 0.625, 0.575, 0.625, 0.6, 0.6, 0.6, 0.6, 0.6, 0.625, 0.6, 0.625, 0.625, 0.6, 0.625, 0.6, 0.625, 0.625, 0.625, 0.625, 0.65, 0.6, 0.65, 0.6, 0.65, 0.625, 0.65, 0.625, 0.675, 0.6, 0.675, 0.6, 0.675, 0.625, 0.675, 0.625, 0.7, 0.6, 0.7, 0.6, 0.7, 0.625, 0.7, 0.625, 0.725, 0.6, 0.725, 0.125, 0.725, 0.15, 0.725, 0.15, 0.75, 0.125, 0.75, 0.15, 0.725, 0.175, 0.725, 0.175, 0.75, 0.15, 0.75, 0.175, 0.725, 0.2, 0.725, 0.2, 0.75, 0.175, 0.75, 0.2, 0.725, 0.225, 0.725, 0.225, 0.75, 0.2, 0.75, 0.225, 0.725, 0.25, 0.725, 0.25, 0.75, 0.225, 0.75, 0.25, 0.725, 0.275, 0.725, 0.275, 0.75, 0.25, 0.75, 0.275, 0.725, 0.3, 0.725, 0.3, 0.75, 0.275, 0.75, 0.3, 0.725, 0.325, 0.725, 0.325, 0.75, 0.3, 0.75, 0.325, 0.725, 0.35, 0.725, 0.35, 0.75, 0.325, 0.75, 0.125, 0.5, 0.15, 0.5, 0.15, 0.525, 0.125, 0.525, 0.125, 0.525, 0.15, 0.525, 0.15, 0.55, 0.125, 0.55, 0.125, 0.55, 0.15, 0.55, 0.15, 0.575, 0.125, 0.575, 0.125, 0.575, 0.15, 0.575, 0.15, 0.6, 0.125, 0.6, 0.125, 0.6, 0.15, 0.6, 0.15, 0.625, 0.125, 0.625, 0.125, 0.625, 0.15, 0.625, 0.15, 0.65, 0.125, 0.65, 0.125, 0.65, 0.15, 0.65, 0.15, 0.675, 0.125, 0.675, 0.125, 0.675, 0.15, 0.675, 0.15, 0.7, 0.125, 0.7, 0.125, 0.7, 0.15, 0.7, 0.15, 0.725, 0.125, 0.725, 0.15, 0.5, 0.175, 0.5, 0.175, 0.525, 0.15, 0.525, 0.15, 0.525, 0.175, 0.525, 0.175, 0.55, 0.15, 0.55, 0.15, 0.55, 0.175, 0.55, 0.175, 0.575, 0.15, 0.575, 0.175, 0.625, 0.175, 0.65, 0.175, 0.65, 0.175, 0.625, 0.15, 0.625, 0.15, 0.6, 0.15, 0.6, 0.15, 0.625, 0.175, 0.6, 0.175, 0.625, 0.175, 0.625, 0.175, 0.6, 0.15, 0.6, 0.15, 0.575, 0.15, 0.575, 0.15, 0.6, 0.15, 0.675, 0.175, 0.675, 0.175, 0.7, 0.15, 0.7, 0.15, 0.7, 0.175, 0.7, 0.175, 0.725, 0.15, 0.725, 0.175, 0.5, 0.2, 0.5, 0.2, 0.525, 0.175, 0.525, 0.175, 0.525, 0.2, 0.525, 0.2, 0.55, 0.175, 0.55, 0.175, 0.55, 0.2, 0.55, 0.2, 0.575, 0.175, 0.575, 0.175, 0.575, 0.2, 0.575, 0.2, 0.6, 0.175, 0.6, 0.175, 0.6, 0.2, 0.6, 0.2, 0.625, 0.175, 0.625, 0.175, 0.625, 0.2, 0.625, 0.2, 0.65, 0.175, 0.65, 0.175, 0.65, 0.2, 0.65, 0.2, 0.675, 0.175, 0.675, 0.175, 0.675, 0.2, 0.675, 0.2, 0.7, 0.175, 0.7, 0.175, 0.7, 0.2, 0.7, 0.2, 0.725, 0.175, 0.725, 0.2, 0.5, 0.225, 0.5, 0.225, 0.525, 0.2, 0.525, 0.2, 0.525, 0.225, 0.525, 0.225, 0.55, 0.2, 0.55, 0.2, 0.55, 0.225, 0.55, 0.225, 0.575, 0.2, 0.575, 0.2, 0.575, 0.225, 0.575, 0.225, 0.6, 0.2, 0.6, 0.2, 0.6, 0.225, 0.6, 0.225, 0.625, 0.2, 0.625, 0.2, 0.625, 0.225, 0.625, 0.225, 0.65, 0.2, 0.65, 0.2, 0.65, 0.225, 0.65, 0.225, 0.675, 0.2, 0.675, 0.2, 0.675, 0.225, 0.675, 0.225, 0.7, 0.2, 0.7, 0.2, 0.7, 0.225, 0.7, 0.225, 0.725, 0.2, 0.725, 0.225, 0.5, 0.25, 0.5, 0.25, 0.525, 0.225, 0.525, 0.225, 0.525, 0.25, 0.525, 0.25, 0.55, 0.225, 0.55, 0.225, 0.55, 0.25, 0.55, 0.25, 0.575, 0.225, 0.575, 0.225, 0.575, 0.25, 0.575, 0.25, 0.6, 0.225, 0.6, 0.225, 0.6, 0.25, 0.6, 0.25, 0.625, 0.225, 0.625, 0.225, 0.625, 0.25, 0.625, 0.25, 0.65, 0.225, 0.65, 0.225, 0.65, 0.25, 0.65, 0.25, 0.675, 0.225, 0.675, 0.225, 0.675, 0.25, 0.675, 0.25, 0.7, 0.225, 0.7, 0.225, 0.7, 0.25, 0.7, 0.25, 0.725, 0.225, 0.725, 0.25, 0.5, 0.275, 0.5, 0.275, 0.525, 0.25, 0.525, 0.25, 0.525, 0.275, 0.525, 0.275, 0.55, 0.25, 0.55, 0.25, 0.55, 0.275, 0.55, 0.275, 0.575, 0.25, 0.575, 0.25, 0.575, 0.275, 0.575, 0.275, 0.6, 0.25, 0.6, 0.25, 0.6, 0.275, 0.6, 0.275, 0.625, 0.25, 0.625, 0.25, 0.625, 0.275, 0.625, 0.275, 0.65, 0.25, 0.65, 0.25, 0.65, 0.275, 0.65, 0.275, 0.675, 0.25, 0.675, 0.25, 0.675, 0.275, 0.675, 0.275, 0.7, 0.25, 0.7, 0.25, 0.7, 0.275, 0.7, 0.275, 0.725, 0.25, 0.725, 0.275, 0.5, 0.3, 0.5, 0.3, 0.525, 0.275, 0.525, 0.275, 0.525, 0.3, 0.525, 0.3, 0.55, 0.275, 0.55, 0.275, 0.55, 0.3, 0.55, 0.3, 0.575, 0.275, 0.575, 0.275, 0.575, 0.3, 0.575, 0.3, 0.6, 0.275, 0.6, 0.275, 0.6, 0.3, 0.6, 0.3, 0.625, 0.275, 0.625, 0.275, 0.625, 0.3, 0.625, 0.3, 0.65, 0.275, 0.65, 0.275, 0.65, 0.3, 0.65, 0.3, 0.675, 0.275, 0.675, 0.275, 0.675, 0.3, 0.675, 0.3, 0.7, 0.275, 0.7, 0.275, 0.7, 0.3, 0.7, 0.3, 0.725, 0.275, 0.725, 0.3, 0.5, 0.325, 0.5, 0.325, 0.525, 0.3, 0.525, 0.3, 0.525, 0.325, 0.525, 0.325, 0.55, 0.3, 0.55, 0.3, 0.55, 0.325, 0.55, 0.325, 0.575, 0.3, 0.575, 0.3, 0.575, 0.325, 0.575, 0.325, 0.6, 0.3, 0.6, 0.3, 0.6, 0.325, 0.6, 0.325, 0.625, 0.3, 0.625, 0.3, 0.625, 0.325, 0.625, 0.325, 0.65, 0.3, 0.65, 0.3, 0.65, 0.325, 0.65, 0.325, 0.675, 0.3, 0.675, 0.3, 0.675, 0.325, 0.675, 0.325, 0.7, 0.3, 0.7, 0.3, 0.7, 0.325, 0.7, 0.325, 0.725, 0.3, 0.725, 0.325, 0.5, 0.35, 0.5, 0.35, 0.525, 0.325, 0.525, 0.325, 0.525, 0.35, 0.525, 0.35, 0.55, 0.325, 0.55, 0.325, 0.55, 0.35, 0.55, 0.35, 0.575, 0.325, 0.575, 0.35, 0.675, 0.325, 0.675, 0.325, 0.675, 0.35, 0.675, 0.325, 0.65, 0.325, 0.625, 0.325, 0.625, 0.325, 0.65, 0.35, 0.625, 0.35, 0.65, 0.35, 0.65, 0.35, 0.625, 0.325, 0.575, 0.35, 0.575, 0.35, 0.575, 0.325, 0.575, 0.325, 0.675, 0.35, 0.675, 0.35, 0.7, 0.325, 0.7, 0.325, 0.7, 0.35, 0.7, 0.35, 0.725, 0.325, 0.725, 0.35, 0.5, 0.375, 0.5, 0.375, 0.525, 0.35, 0.525, 0.35, 0.525, 0.375, 0.525, 0.375, 0.55, 0.35, 0.55, 0.35, 0.55, 0.375, 0.55, 0.375, 0.575, 0.35, 0.575, 0.35, 0.575, 0.375, 0.575, 0.375, 0.6, 0.35, 0.6, 0.35, 0.6, 0.375, 0.6, 0.375, 0.625, 0.35, 0.625, 0.35, 0.625, 0.375, 0.625, 0.375, 0.65, 0.35, 0.65, 0.35, 0.65, 0.375, 0.65, 0.375, 0.675, 0.35, 0.675, 0.35, 0.675, 0.375, 0.675, 0.375, 0.7, 0.35, 0.7, 0.35, 0.7, 0.375, 0.7, 0.375, 0.725, 0.35, 0.725, 0.375, 0.225, 0.4, 0.225, 0.4, 0.25, 0.375, 0.25, 0.4, 0.225, 0.425, 0.225, 0.425, 0.25, 0.4, 0.25, 0.425, 0.225, 0.45, 0.225, 0.45, 0.25, 0.425, 0.25, 0.45, 0.225, 0.475, 0.225, 0.475, 0.25, 0.45, 0.25, 0.475, 0.225, 0.5, 0.225, 0.5, 0.25, 0.475, 0.25, 0.5, 0.225, 0.525, 0.225, 0.525, 0.25, 0.5, 0.25, 0.525, 0.225, 0.55, 0.225, 0.55, 0.25, 0.525, 0.25, 0.55, 0.225, 0.575, 0.225, 0.575, 0.25, 0.55, 0.25, 0.575, 0.225, 0.6, 0.225, 0.6, 0.25, 0.575, 0.25, 0.375, 0.0, 0.4, 0.0, 0.4, 0.025, 0.375, 0.025, 0.375, 0.025, 0.4, 0.025, 0.4, 0.05, 0.375, 0.05, 0.375, 0.05, 0.4, 0.05, 0.4, 0.075, 0.375, 0.075, 0.375, 0.075, 0.4, 0.075, 0.4, 0.1, 0.375, 0.1, 0.375, 0.1, 0.4, 0.1, 0.4, 0.125, 0.375, 0.125, 0.375, 0.125, 0.4, 0.125, 0.4, 0.15, 0.375, 0.15, 0.375, 0.15, 0.4, 0.15, 0.4, 0.175, 0.375, 0.175, 0.375, 0.175, 0.4, 0.175, 0.4, 0.2, 0.375, 0.2, 0.375, 0.2, 0.4, 0.2, 0.4, 0.225, 0.375, 0.225, 0.4, 0.0, 0.425, 0.0, 0.425, 0.025, 0.4, 0.025, 0.4, 0.025, 0.425, 0.025, 0.425, 0.05, 0.4, 0.05, 0.4, 0.05, 0.425, 0.05, 0.425, 0.075, 0.4, 0.075, 0.4, 0.075, 0.425, 0.075, 0.425, 0.1, 0.4, 0.1, 0.4, 0.1, 0.425, 0.1, 0.425, 0.125, 0.4, 0.125, 0.4, 0.125, 0.425, 0.125, 0.425, 0.15, 0.4, 0.15, 0.4, 0.15, 0.425, 0.15, 0.425, 0.175, 0.4, 0.175, 0.4, 0.175, 0.425, 0.175, 0.425, 0.2, 0.4, 0.2, 0.4, 0.2, 0.425, 0.2, 0.425, 0.225, 0.4, 0.225, 0.425, 0.0, 0.45, 0.0, 0.45, 0.025, 0.425, 0.025, 0.425, 0.025, 0.45, 0.025, 0.45, 0.05, 0.425, 0.05, 0.425, 0.05, 0.45, 0.05, 0.45, 0.075, 0.425, 0.075, 0.425, 0.075, 0.45, 0.075, 0.45, 0.1, 0.425, 0.1, 0.425, 0.1, 0.45, 0.1, 0.45, 0.125, 0.425, 0.125, 0.425, 0.125, 0.45, 0.125, 0.45, 0.15, 0.425, 0.15, 0.425, 0.15, 0.45, 0.15, 0.45, 0.175, 0.425, 0.175, 0.425, 0.175, 0.45, 0.175, 0.45, 0.2, 0.425, 0.2, 0.425, 0.2, 0.45, 0.2, 0.45, 0.225, 0.425, 0.225, 0.45, 0.0, 0.475, 0.0, 0.475, 0.025, 0.45, 0.025, 0.45, 0.025, 0.475, 0.025, 0.475, 0.05, 0.45, 0.05, 0.45, 0.05, 0.475, 0.05, 0.475, 0.075, 0.45, 0.075, 0.45, 0.075, 0.475, 0.075, 0.475, 0.1, 0.45, 0.1, 0.45, 0.1, 0.475, 0.1, 0.475, 0.125, 0.45, 0.125, 0.45, 0.125, 0.475, 0.125, 0.475, 0.15, 0.45, 0.15, 0.45, 0.15, 0.475, 0.15, 0.475, 0.175, 0.45, 0.175, 0.45, 0.175, 0.475, 0.175, 0.475, 0.2, 0.45, 0.2, 0.45, 0.2, 0.475, 0.2, 0.475, 0.225, 0.45, 0.225, 0.475, 0.0, 0.5, 0.0, 0.5, 0.025, 0.475, 0.025, 0.475, 0.025, 0.5, 0.025, 0.5, 0.05, 0.475, 0.05, 0.475, 0.05, 0.5, 0.05, 0.5, 0.075, 0.475, 0.075, 0.475, 0.075, 0.5, 0.075, 0.5, 0.1, 0.475, 0.1, 0.475, 0.1, 0.5, 0.1, 0.5, 0.125, 0.475, 0.125, 0.475, 0.125, 0.5, 0.125, 0.5, 0.15, 0.475, 0.15, 0.475, 0.15, 0.5, 0.15, 0.5, 0.175, 0.475, 0.175, 0.475, 0.175, 0.5, 0.175, 0.5, 0.2, 0.475, 0.2, 0.475, 0.2, 0.5, 0.2, 0.5, 0.225, 0.475, 0.225, 0.5, 0.0, 0.525, 0.0, 0.525, 0.025, 0.5, 0.025, 0.5, 0.025, 0.525, 0.025, 0.525, 0.05, 0.5, 0.05, 0.5, 0.05, 0.525, 0.05, 0.525, 0.075, 0.5, 0.075, 0.5, 0.075, 0.525, 0.075, 0.525, 0.1, 0.5, 0.1, 0.5, 0.1, 0.525, 0.1, 0.525, 0.125, 0.5, 0.125, 0.5, 0.125, 0.525, 0.125, 0.525, 0.15, 0.5, 0.15, 0.5, 0.15, 0.525, 0.15, 0.525, 0.175, 0.5, 0.175, 0.5, 0.175, 0.525, 0.175, 0.525, 0.2, 0.5, 0.2, 0.5, 0.2, 0.525, 0.2, 0.525, 0.225, 0.5, 0.225, 0.525, 0.0, 0.55, 0.0, 0.55, 0.025, 0.525, 0.025, 0.525, 0.025, 0.55, 0.025, 0.55, 0.05, 0.525, 0.05, 0.525, 0.05, 0.55, 0.05, 0.55, 0.075, 0.525, 0.075, 0.525, 0.075, 0.55, 0.075, 0.55, 0.1, 0.525, 0.1, 0.525, 0.1, 0.55, 0.1, 0.55, 0.125, 0.525, 0.125, 0.525, 0.125, 0.55, 0.125, 0.55, 0.15, 0.525, 0.15, 0.525, 0.15, 0.55, 0.15, 0.55, 0.175, 0.525, 0.175, 0.525, 0.175, 0.55, 0.175, 0.55, 0.2, 0.525, 0.2, 0.525, 0.2, 0.55, 0.2, 0.55, 0.225, 0.525, 0.225, 0.55, 0.0, 0.575, 0.0, 0.575, 0.025, 0.55, 0.025, 0.55, 0.025, 0.575, 0.025, 0.575, 0.05, 0.55, 0.05, 0.55, 0.05, 0.575, 0.05, 0.575, 0.075, 0.55, 0.075, 0.55, 0.075, 0.575, 0.075, 0.575, 0.1, 0.55, 0.1, 0.55, 0.1, 0.575, 0.1, 0.575, 0.125, 0.55, 0.125, 0.55, 0.125, 0.575, 0.125, 0.575, 0.15, 0.55, 0.15, 0.55, 0.15, 0.575, 0.15, 0.575, 0.175, 0.55, 0.175, 0.55, 0.175, 0.575, 0.175, 0.575, 0.2, 0.55, 0.2, 0.55, 0.2, 0.575, 0.2, 0.575, 0.225, 0.55, 0.225, 0.575, 0.0, 0.6, 0.0, 0.6, 0.025, 0.575, 0.025, 0.575, 0.025, 0.6, 0.025, 0.6, 0.05, 0.575, 0.05, 0.575, 0.05, 0.6, 0.05, 0.6, 0.075, 0.575, 0.075, 0.575, 0.075, 0.6, 0.075, 0.6, 0.1, 0.575, 0.1, 0.575, 0.1, 0.6, 0.1, 0.6, 0.125, 0.575, 0.125, 0.575, 0.125, 0.6, 0.125, 0.6, 0.15, 0.575, 0.15, 0.575, 0.15, 0.6, 0.15, 0.6, 0.175, 0.575, 0.175, 0.575, 0.175, 0.6, 0.175, 0.6, 0.2, 0.575, 0.2, 0.575, 0.2, 0.6, 0.2, 0.6, 0.225, 0.575, 0.225, 0.6, 0.0, 0.625, 0.0, 0.625, 0.025, 0.6, 0.025, 0.6, 0.025, 0.625, 0.025, 0.625, 0.05, 0.6, 0.05, 0.6, 0.05, 0.625, 0.05, 0.625, 0.075, 0.6, 0.075, 0.6, 0.075, 0.625, 0.075, 0.625, 0.1, 0.6, 0.1, 0.6, 0.1, 0.625, 0.1, 0.625, 0.125, 0.6, 0.125, 0.6, 0.125, 0.625, 0.125, 0.625, 0.15, 0.6, 0.15, 0.6, 0.15, 0.625, 0.15, 0.625, 0.175, 0.6, 0.175, 0.6, 0.175, 0.625, 0.175, 0.625, 0.2, 0.6, 0.2, 0.6, 0.2, 0.625, 0.2, 0.625, 0.225, 0.6, 0.225, 0.375, 0.975, 0.4, 0.975, 0.4, 1.0, 0.375, 1.0, 0.4, 0.975, 0.425, 0.975, 0.425, 1.0, 0.4, 1.0, 0.425, 0.975, 0.45, 0.975, 0.45, 1.0, 0.425, 1.0, 0.45, 0.975, 0.475, 0.975, 0.475, 1.0, 0.45, 1.0, 0.475, 0.975, 0.5, 0.975, 0.5, 1.0, 0.475, 1.0, 0.5, 0.975, 0.525, 0.975, 0.525, 1.0, 0.5, 1.0, 0.525, 0.975, 0.55, 0.975, 0.55, 1.0, 0.525, 1.0, 0.55, 0.975, 0.575, 0.975, 0.575, 1.0, 0.55, 1.0, 0.575, 0.975, 0.6, 0.975, 0.6, 1.0, 0.575, 1.0, 0.375, 0.75, 0.4, 0.75, 0.4, 0.775, 0.375, 0.775, 0.375, 0.775, 0.4, 0.775, 0.4, 0.8, 0.375, 0.8, 0.375, 0.8, 0.4, 0.8, 0.4, 0.825, 0.375, 0.825, 0.375, 0.825, 0.4, 0.825, 0.4, 0.85, 0.375, 0.85, 0.375, 0.85, 0.4, 0.85, 0.4, 0.875, 0.375, 0.875, 0.375, 0.875, 0.4, 0.875, 0.4, 0.9, 0.375, 0.9, 0.375, 0.9, 0.4, 0.9, 0.4, 0.925, 0.375, 0.925, 0.375, 0.925, 0.4, 0.925, 0.4, 0.95, 0.375, 0.95, 0.375, 0.95, 0.4, 0.95, 0.4, 0.975, 0.375, 0.975, 0.4, 0.75, 0.425, 0.75, 0.425, 0.775, 0.4, 0.775, 0.4, 0.775, 0.425, 0.775, 0.425, 0.8, 0.4, 0.8, 0.4, 0.8, 0.425, 0.8, 0.425, 0.825, 0.4, 0.825, 0.4, 0.825, 0.425, 0.825, 0.425, 0.85, 0.4, 0.85, 0.4, 0.85, 0.425, 0.85, 0.425, 0.875, 0.4, 0.875, 0.4, 0.875, 0.425, 0.875, 0.425, 0.9, 0.4, 0.9, 0.4, 0.9, 0.425, 0.9, 0.425, 0.925, 0.4, 0.925, 0.4, 0.925, 0.425, 0.925, 0.425, 0.95, 0.4, 0.95, 0.4, 0.95, 0.425, 0.95, 0.425, 0.975, 0.4, 0.975, 0.425, 0.75, 0.45, 0.75, 0.45, 0.775, 0.425, 0.775, 0.425, 0.775, 0.45, 0.775, 0.45, 0.8, 0.425, 0.8, 0.425, 0.8, 0.45, 0.8, 0.45, 0.825, 0.425, 0.825, 0.425, 0.825, 0.45, 0.825, 0.45, 0.85, 0.425, 0.85, 0.425, 0.85, 0.45, 0.85, 0.45, 0.875, 0.425, 0.875, 0.425, 0.875, 0.45, 0.875, 0.45, 0.9, 0.425, 0.9, 0.425, 0.9, 0.45, 0.9, 0.45, 0.925, 0.425, 0.925, 0.425, 0.925, 0.45, 0.925, 0.45, 0.95, 0.425, 0.95, 0.425, 0.95, 0.45, 0.95, 0.45, 0.975, 0.425, 0.975, 0.45, 0.75, 0.475, 0.75, 0.475, 0.775, 0.45, 0.775, 0.45, 0.775, 0.475, 0.775, 0.475, 0.8, 0.45, 0.8, 0.45, 0.8, 0.475, 0.8, 0.475, 0.825, 0.45, 0.825, 0.45, 0.825, 0.475, 0.825, 0.475, 0.85, 0.45, 0.85, 0.45, 0.85, 0.475, 0.85, 0.475, 0.875, 0.45, 0.875, 0.45, 0.875, 0.475, 0.875, 0.475, 0.9, 0.45, 0.9, 0.45, 0.9, 0.475, 0.9, 0.475, 0.925, 0.45, 0.925, 0.45, 0.925, 0.475, 0.925, 0.475, 0.95, 0.45, 0.95, 0.45, 0.95, 0.475, 0.95, 0.475, 0.975, 0.45, 0.975, 0.475, 0.75, 0.5, 0.75, 0.5, 0.775, 0.475, 0.775, 0.475, 0.775, 0.5, 0.775, 0.5, 0.8, 0.475, 0.8, 0.475, 0.8, 0.5, 0.8, 0.5, 0.825, 0.475, 0.825, 0.475, 0.825, 0.5, 0.825, 0.5, 0.85, 0.475, 0.85, 0.475, 0.85, 0.5, 0.85, 0.5, 0.875, 0.475, 0.875, 0.475, 0.875, 0.5, 0.875, 0.5, 0.9, 0.475, 0.9, 0.475, 0.9, 0.5, 0.9, 0.5, 0.925, 0.475, 0.925, 0.475, 0.925, 0.5, 0.925, 0.5, 0.95, 0.475, 0.95, 0.475, 0.95, 0.5, 0.95, 0.5, 0.975, 0.475, 0.975, 0.5, 0.75, 0.525, 0.75, 0.525, 0.775, 0.5, 0.775, 0.5, 0.775, 0.525, 0.775, 0.525, 0.8, 0.5, 0.8, 0.5, 0.8, 0.525, 0.8, 0.525, 0.825, 0.5, 0.825, 0.5, 0.825, 0.525, 0.825, 0.525, 0.85, 0.5, 0.85, 0.5, 0.85, 0.525, 0.85, 0.525, 0.875, 0.5, 0.875, 0.5, 0.875, 0.525, 0.875, 0.525, 0.9, 0.5, 0.9, 0.5, 0.9, 0.525, 0.9, 0.525, 0.925, 0.5, 0.925, 0.5, 0.925, 0.525, 0.925, 0.525, 0.95, 0.5, 0.95, 0.5, 0.95, 0.525, 0.95, 0.525, 0.975, 0.5, 0.975, 0.525, 0.75, 0.55, 0.75, 0.55, 0.775, 0.525, 0.775, 0.525, 0.775, 0.55, 0.775, 0.55, 0.8, 0.525, 0.8, 0.525, 0.8, 0.55, 0.8, 0.55, 0.825, 0.525, 0.825, 0.525, 0.825, 0.55, 0.825, 0.55, 0.85, 0.525, 0.85, 0.525, 0.85, 0.55, 0.85, 0.55, 0.875, 0.525, 0.875, 0.525, 0.875, 0.55, 0.875, 0.55, 0.9, 0.525, 0.9, 0.525, 0.9, 0.55, 0.9, 0.55, 0.925, 0.525, 0.925, 0.525, 0.925, 0.55, 0.925, 0.55, 0.95, 0.525, 0.95, 0.525, 0.95, 0.55, 0.95, 0.55, 0.975, 0.525, 0.975, 0.55, 0.75, 0.575, 0.75, 0.575, 0.775, 0.55, 0.775, 0.55, 0.775, 0.575, 0.775, 0.575, 0.8, 0.55, 0.8, 0.55, 0.8, 0.575, 0.8, 0.575, 0.825, 0.55, 0.825, 0.55, 0.825, 0.575, 0.825, 0.575, 0.85, 0.55, 0.85, 0.55, 0.85, 0.575, 0.85, 0.575, 0.875, 0.55, 0.875, 0.55, 0.875, 0.575, 0.875, 0.575, 0.9, 0.55, 0.9, 0.55, 0.9, 0.575, 0.9, 0.575, 0.925, 0.55, 0.925, 0.55, 0.925, 0.575, 0.925, 0.575, 0.95, 0.55, 0.95, 0.55, 0.95, 0.575, 0.95, 0.575, 0.975, 0.55, 0.975, 0.575, 0.75, 0.6, 0.75, 0.6, 0.775, 0.575, 0.775, 0.575, 0.775, 0.6, 0.775, 0.6, 0.8, 0.575, 0.8, 0.575, 0.8, 0.6, 0.8, 0.6, 0.825, 0.575, 0.825, 0.575, 0.825, 0.6, 0.825, 0.6, 0.85, 0.575, 0.85, 0.575, 0.85, 0.6, 0.85, 0.6, 0.875, 0.575, 0.875, 0.575, 0.875, 0.6, 0.875, 0.6, 0.9, 0.575, 0.9, 0.575, 0.9, 0.6, 0.9, 0.6, 0.925, 0.575, 0.925, 0.575, 0.925, 0.6, 0.925, 0.6, 0.95, 0.575, 0.95, 0.575, 0.95, 0.6, 0.95, 0.6, 0.975, 0.575, 0.975, 0.6, 0.75, 0.625, 0.75, 0.625, 0.775, 0.6, 0.775, 0.6, 0.775, 0.625, 0.775, 0.625, 0.8, 0.6, 0.8, 0.6, 0.8, 0.625, 0.8, 0.625, 0.825, 0.6, 0.825, 0.6, 0.825, 0.625, 0.825, 0.625, 0.85, 0.6, 0.85, 0.6, 0.85, 0.625, 0.85, 0.625, 0.875, 0.6, 0.875, 0.6, 0.875, 0.625, 0.875, 0.625, 0.9, 0.6, 0.9, 0.6, 0.9, 0.625, 0.9, 0.625, 0.925, 0.6, 0.925, 0.6, 0.925, 0.625, 0.925, 0.625, 0.95, 0.6, 0.95, 0.6, 0.95, 0.625, 0.95, 0.625, 0.975, 0.6, 0.975, 0.625, 0.725, 0.65, 0.725, 0.65, 0.75, 0.625, 0.75, 0.65, 0.725, 0.675, 0.725, 0.675, 0.75, 0.65, 0.75, 0.675, 0.725, 0.7, 0.725, 0.7, 0.75, 0.675, 0.75, 0.7, 0.725, 0.725, 0.725, 0.725, 0.75, 0.7, 0.75, 0.725, 0.725, 0.75, 0.725, 0.75, 0.75, 0.725, 0.75, 0.75, 0.725, 0.775, 0.725, 0.775, 0.75, 0.75, 0.75, 0.775, 0.725, 0.8, 0.725, 0.8, 0.75, 0.775, 0.75, 0.8, 0.725, 0.825, 0.725, 0.825, 0.75, 0.8, 0.75, 0.825, 0.725, 0.85, 0.725, 0.85, 0.75, 0.825, 0.75, 0.625, 0.5, 0.65, 0.5, 0.65, 0.525, 0.625, 0.525, 0.625, 0.525, 0.65, 0.525, 0.65, 0.55, 0.625, 0.55, 0.625, 0.55, 0.65, 0.55, 0.65, 0.575, 0.625, 0.575, 0.625, 0.575, 0.65, 0.575, 0.65, 0.6, 0.625, 0.6, 0.625, 0.6, 0.65, 0.6, 0.65, 0.625, 0.625, 0.625, 0.625, 0.625, 0.65, 0.625, 0.65, 0.65, 0.625, 0.65, 0.625, 0.65, 0.65, 0.65, 0.65, 0.675, 0.625, 0.675, 0.625, 0.675, 0.65, 0.675, 0.65, 0.7, 0.625, 0.7, 0.625, 0.7, 0.65, 0.7, 0.65, 0.725, 0.625, 0.725, 0.65, 0.5, 0.675, 0.5, 0.675, 0.525, 0.65, 0.525, 0.65, 0.525, 0.675, 0.525, 0.675, 0.55, 0.65, 0.55, 0.65, 0.55, 0.675, 0.55, 0.675, 0.575, 0.65, 0.575, 0.65, 0.575, 0.675, 0.575, 0.675, 0.6, 0.65, 0.6, 0.65, 0.6, 0.675, 0.6, 0.675, 0.625, 0.65, 0.625, 0.65, 0.625, 0.675, 0.625, 0.675, 0.65, 0.65, 0.65, 0.65, 0.65, 0.675, 0.65, 0.675, 0.675, 0.65, 0.675, 0.65, 0.675, 0.675, 0.675, 0.675, 0.7, 0.65, 0.7, 0.65, 0.7, 0.675, 0.7, 0.675, 0.725, 0.65, 0.725, 0.675, 0.5, 0.7, 0.5, 0.7, 0.525, 0.675, 0.525, 0.675, 0.525, 0.7, 0.525, 0.7, 0.55, 0.675, 0.55, 0.675, 0.55, 0.7, 0.55, 0.7, 0.575, 0.675, 0.575, 0.675, 0.575, 0.7, 0.575, 0.7, 0.6, 0.675, 0.6, 0.675, 0.6, 0.7, 0.6, 0.7, 0.625, 0.675, 0.625, 0.675, 0.625, 0.7, 0.625, 0.7, 0.65, 0.675, 0.65, 0.675, 0.65, 0.7, 0.65, 0.7, 0.675, 0.675, 0.675, 0.675, 0.675, 0.7, 0.675, 0.7, 0.7, 0.675, 0.7, 0.675, 0.7, 0.7, 0.7, 0.7, 0.725, 0.675, 0.725, 0.7, 0.5, 0.725, 0.5, 0.725, 0.525, 0.7, 0.525, 0.7, 0.525, 0.725, 0.525, 0.725, 0.55, 0.7, 0.55, 0.7, 0.55, 0.725, 0.55, 0.725, 0.575, 0.7, 0.575, 0.7, 0.575, 0.725, 0.575, 0.725, 0.6, 0.7, 0.6, 0.7, 0.6, 0.725, 0.6, 0.725, 0.625, 0.7, 0.625, 0.7, 0.625, 0.725, 0.625, 0.725, 0.65, 0.7, 0.65, 0.7, 0.65, 0.725, 0.65, 0.725, 0.675, 0.7, 0.675, 0.7, 0.675, 0.725, 0.675, 0.725, 0.7, 0.7, 0.7, 0.7, 0.7, 0.725, 0.7, 0.725, 0.725, 0.7, 0.725, 0.725, 0.5, 0.75, 0.5, 0.75, 0.525, 0.725, 0.525, 0.725, 0.525, 0.75, 0.525, 0.75, 0.55, 0.725, 0.55, 0.725, 0.55, 0.75, 0.55, 0.75, 0.575, 0.725, 0.575, 0.725, 0.575, 0.75, 0.575, 0.75, 0.6, 0.725, 0.6, 0.725, 0.6, 0.75, 0.6, 0.75, 0.625, 0.725, 0.625, 0.725, 0.625, 0.75, 0.625, 0.75, 0.65, 0.725, 0.65, 0.725, 0.65, 0.75, 0.65, 0.75, 0.675, 0.725, 0.675, 0.725, 0.675, 0.75, 0.675, 0.75, 0.7, 0.725, 0.7, 0.725, 0.7, 0.75, 0.7, 0.75, 0.725, 0.725, 0.725, 0.75, 0.5, 0.775, 0.5, 0.775, 0.525, 0.75, 0.525, 0.75, 0.525, 0.775, 0.525, 0.775, 0.55, 0.75, 0.55, 0.75, 0.55, 0.775, 0.55, 0.775, 0.575, 0.75, 0.575, 0.75, 0.575, 0.775, 0.575, 0.775, 0.6, 0.75, 0.6, 0.75, 0.6, 0.775, 0.6, 0.775, 0.625, 0.75, 0.625, 0.75, 0.625, 0.775, 0.625, 0.775, 0.65, 0.75, 0.65, 0.75, 0.65, 0.775, 0.65, 0.775, 0.675, 0.75, 0.675, 0.75, 0.675, 0.775, 0.675, 0.775, 0.7, 0.75, 0.7, 0.75, 0.7, 0.775, 0.7, 0.775, 0.725, 0.75, 0.725, 0.775, 0.5, 0.8, 0.5, 0.8, 0.525, 0.775, 0.525, 0.775, 0.525, 0.8, 0.525, 0.8, 0.55, 0.775, 0.55, 0.775, 0.55, 0.8, 0.55, 0.8, 0.575, 0.775, 0.575, 0.775, 0.575, 0.8, 0.575, 0.8, 0.6, 0.775, 0.6, 0.775, 0.6, 0.8, 0.6, 0.8, 0.625, 0.775, 0.625, 0.775, 0.625, 0.8, 0.625, 0.8, 0.65, 0.775, 0.65, 0.775, 0.65, 0.8, 0.65, 0.8, 0.675, 0.775, 0.675, 0.775, 0.675, 0.8, 0.675, 0.8, 0.7, 0.775, 0.7, 0.775, 0.7, 0.8, 0.7, 0.8, 0.725, 0.775, 0.725, 0.8, 0.5, 0.825, 0.5, 0.825, 0.525, 0.8, 0.525, 0.8, 0.525, 0.825, 0.525, 0.825, 0.55, 0.8, 0.55, 0.8, 0.55, 0.825, 0.55, 0.825, 0.575, 0.8, 0.575, 0.8, 0.575, 0.825, 0.575, 0.825, 0.6, 0.8, 0.6, 0.8, 0.6, 0.825, 0.6, 0.825, 0.625, 0.8, 0.625, 0.8, 0.625, 0.825, 0.625, 0.825, 0.65, 0.8, 0.65, 0.8, 0.65, 0.825, 0.65, 0.825, 0.675, 0.8, 0.675, 0.8, 0.675, 0.825, 0.675, 0.825, 0.7, 0.8, 0.7, 0.8, 0.7, 0.825, 0.7, 0.825, 0.725, 0.8, 0.725, 0.825, 0.5, 0.85, 0.5, 0.85, 0.525, 0.825, 0.525, 0.825, 0.525, 0.85, 0.525, 0.85, 0.55, 0.825, 0.55, 0.825, 0.55, 0.85, 0.55, 0.85, 0.575, 0.825, 0.575, 0.825, 0.575, 0.85, 0.575, 0.85, 0.6, 0.825, 0.6, 0.825, 0.6, 0.85, 0.6, 0.85, 0.625, 0.825, 0.625, 0.825, 0.625, 0.85, 0.625, 0.85, 0.65, 0.825, 0.65, 0.825, 0.65, 0.85, 0.65, 0.85, 0.675, 0.825, 0.675, 0.825, 0.675, 0.85, 0.675, 0.85, 0.7, 0.825, 0.7, 0.825, 0.7, 0.85, 0.7, 0.85, 0.725, 0.825, 0.725, 0.85, 0.5, 0.875, 0.5, 0.875, 0.525, 0.85, 0.525, 0.85, 0.525, 0.875, 0.525, 0.875, 0.55, 0.85, 0.55, 0.85, 0.55, 0.875, 0.55, 0.875, 0.575, 0.85, 0.575, 0.85, 0.575, 0.875, 0.575, 0.875, 0.6, 0.85, 0.6, 0.85, 0.6, 0.875, 0.6, 0.875, 0.625, 0.85, 0.625, 0.85, 0.625, 0.875, 0.625, 0.875, 0.65, 0.85, 0.65, 0.85, 0.65, 0.875, 0.65, 0.875, 0.675, 0.85, 0.675, 0.85, 0.675, 0.875, 0.675, 0.875, 0.7, 0.85, 0.7, 0.85, 0.7, 0.875, 0.7, 0.875, 0.725, 0.85, 0.725, 0.525, 0.55, 0.55, 0.55, 0.55, 0.55, 0.525, 0.55, 0.5, 0.7, 0.475, 0.7, 0.475, 0.7, 0.5, 0.7, 0.425, 0.6, 0.425, 0.575, 0.425, 0.575, 0.425, 0.6, 0.575, 0.575, 0.575, 0.6, 0.575, 0.6, 0.575, 0.575, 0.55, 0.7, 0.525, 0.7, 0.525, 0.7, 0.55, 0.7, 0.425, 0.625, 0.425, 0.6, 0.425, 0.6, 0.425, 0.625, 0.575, 0.6, 0.575, 0.625, 0.575, 0.625, 0.575, 0.6, 0.425, 0.65, 0.425, 0.625, 0.425, 0.625, 0.425, 0.65, 0.45, 0.55, 0.475, 0.55, 0.475, 0.55, 0.45, 0.55, 0.575, 0.625, 0.575, 0.65, 0.575, 0.65, 0.575, 0.625, 0.5, 0.55, 0.525, 0.55, 0.525, 0.55, 0.5, 0.55, 0.425, 0.675, 0.425, 0.65, 0.425, 0.65, 0.425, 0.675, 0.475, 0.7, 0.45, 0.7, 0.45, 0.7, 0.475, 0.7, 0.575, 0.65, 0.575, 0.675, 0.575, 0.675, 0.575, 0.65, 0.55, 0.55, 0.575, 0.55, 0.575, 0.55, 0.55, 0.55, 0.525, 0.7, 0.5, 0.7, 0.5, 0.7, 0.525, 0.7, 0.425, 0.7, 0.425, 0.675, 0.425, 0.675, 0.425, 0.7, 0.575, 0.675, 0.575, 0.7, 0.575, 0.7, 0.575, 0.675, 0.575, 0.7, 0.55, 0.7, 0.55, 0.7, 0.575, 0.7, 0.425, 0.55, 0.45, 0.55, 0.45, 0.55, 0.425, 0.55, 0.475, 0.55, 0.5, 0.55, 0.5, 0.55, 0.475, 0.55, 0.425, 0.575, 0.425, 0.55, 0.425, 0.55, 0.425, 0.575, 0.45, 0.7, 0.425, 0.7, 0.425, 0.7, 0.45, 0.7, 0.575, 0.55, 0.575, 0.575, 0.575, 0.575, 0.575, 0.55, 0.325, 0.575, 0.35, 0.575, 0.35, 0.6, 0.325, 0.6, 0.325, 0.6, 0.35, 0.6, 0.35, 0.625, 0.325, 0.625, 0.325, 0.625, 0.35, 0.625, 0.35, 0.65, 0.325, 0.65, 0.325, 0.65, 0.35, 0.65, 0.35, 0.675, 0.325, 0.675, 0.35, 0.65, 0.35, 0.675, 0.35, 0.675, 0.35, 0.65, 0.325, 0.675, 0.325, 0.65, 0.325, 0.65, 0.325, 0.675, 0.35, 0.575, 0.35, 0.6, 0.35, 0.6, 0.35, 0.575, 0.325, 0.6, 0.325, 0.575, 0.325, 0.575, 0.325, 0.6, 0.35, 0.6, 0.35, 0.625, 0.35, 0.625, 0.35, 0.6, 0.325, 0.625, 0.325, 0.6, 0.325, 0.6, 0.325, 0.625, 0.15, 0.575, 0.175, 0.575, 0.175, 0.6, 0.15, 0.6, 0.15, 0.6, 0.175, 0.6, 0.175, 0.625, 0.15, 0.625, 0.15, 0.625, 0.175, 0.625, 0.175, 0.65, 0.15, 0.65, 0.15, 0.65, 0.175, 0.65, 0.175, 0.675, 0.15, 0.675, 0.15, 0.575, 0.175, 0.575, 0.175, 0.575, 0.15, 0.575, 0.15, 0.65, 0.15, 0.625, 0.15, 0.625, 0.15, 0.65, 0.175, 0.675, 0.15, 0.675, 0.15, 0.675, 0.175, 0.675, 0.175, 0.65, 0.175, 0.675, 0.175, 0.675, 0.175, 0.65, 0.15, 0.675, 0.15, 0.65, 0.15, 0.65, 0.15, 0.675, 0.175, 0.575, 0.175, 0.6, 0.175, 0.6, 0.175, 0.575])
me_cube.materials.append(mat_material)
me_cube.use_mirror_vertex_groups = False
me_cube.update()

# ---- objects
ob_cube = bpy.data.objects.new('Cube', me_cube)
ob_light = bpy.data.objects.new('Light', light_light)
ob_camera = bpy.data.objects.new('Camera', cam_camera)

# ---- transforms, parenting, visibility, modifiers, constraints
ob_cube.location = (0.0, 0.0, 0.0)
ob_cube.lock_rotations_4d = False
ob_cube.empty_display_type = 'ARROWS'
ob_cube.lineart.crease_threshold = 0.0
ob_light.location = (4.076, 1.005, 5.904)
ob_light.rotation_euler = (0.6503, 0.05522, 1.866)
ob_light.lock_rotations_4d = False
ob_light.empty_display_type = 'ARROWS'
ob_light.color = (0.0, 0.0, 0.0, 0.0)
ob_light.lineart.crease_threshold = 0.0
ob_camera.location = (7.359, -6.926, 4.958)
ob_camera.rotation_euler = (1.109, 0.0, 0.8149)
ob_camera.lock_rotations_4d = False
ob_camera.empty_display_type = 'ARROWS'
ob_camera.color = (0.0, 0.0, 0.0, 0.0)
ob_camera.display_type = 'WIRE'
ob_camera.lineart.crease_threshold = 0.0

# ---- collection membership
col_collection.objects.link(ob_cube)
col_collection.objects.link(ob_light)
col_collection.objects.link(ob_camera)

# ---- scene / render settings (as saved in the file)
scene.camera = ob_camera
scene.frame_start = 1; scene.frame_end = 250; scene.frame_set(1)
scene.render.engine = 'BLENDER_EEVEE_NEXT'
scene.cycles.sampling_pattern = 'TABULATED_SOBOL'
scene.cycles.use_light_tree = False
scene.view_settings.view_transform = 'Filmic'
bpy.context.view_layer.update()
